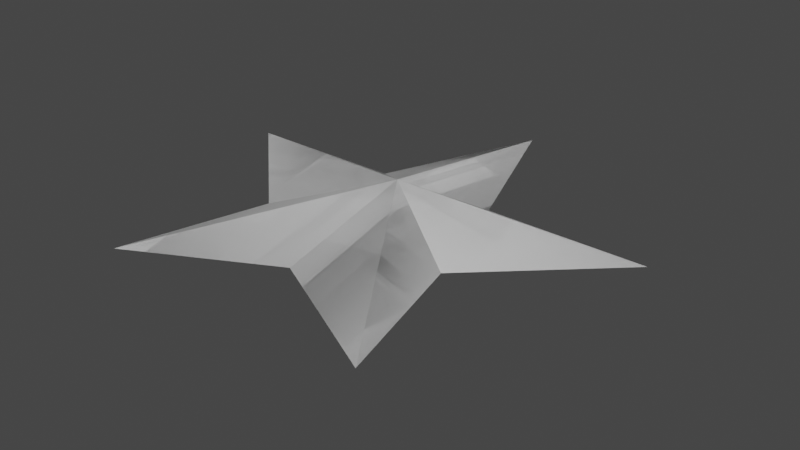 # Source: ShapesMeshes.blend  (saved by Blender 2.80.75; exported with 4.5.12 LTS)
import bpy
from mathutils import Matrix  # noqa: F401  (used for matrix-valued properties, if any)

bpy.ops.wm.read_factory_settings(use_empty=True)
scene = bpy.context.scene
scene.name = 'Scene'

# ---- collections
col_collection = bpy.data.collections.new('Collection'); scene.collection.children.link(col_collection)

# ---- materials (node trees are filled in below, after node groups)
mat_initialshadinggroup = bpy.data.materials.new('initialShadingGroup')
mat_initialshadinggroup.use_transparent_shadow = False

# ---- material node trees
mat_initialshadinggroup.use_nodes = True; mat_initialshadinggroup.node_tree.nodes.clear()
_N = mat_initialshadinggroup.node_tree.nodes; _L = mat_initialshadinggroup.node_tree.links
n0 = _N.new('ShaderNodeOutputMaterial'); n0.name = 'Material Output'; n0.location = (300, 300)
n1 = _N.new('ShaderNodeBsdfPrincipled'); n1.name = 'Principled BSDF'; n1.location = (10, 300)
n1.distribution = 'GGX'
n1.subsurface_method = 'BURLEY'
n1.inputs[3].default_value = 1.45
n1.inputs[27].default_value = (0.0, 0.0, 0.0, 1.0)
n1.inputs[28].default_value = 1.0
_L.new(n1.outputs[0], n0.inputs[0])
n0.is_active_output = True

# ---- world
world_world = bpy.data.worlds.new('World'); scene.world = world_world
world_world.use_nodes = True; world_world.node_tree.nodes.clear()
_N = world_world.node_tree.nodes; _L = world_world.node_tree.links
n0 = _N.new('ShaderNodeOutputWorld'); n0.name = 'World Output'; n0.location = (300, 300)
n1 = _N.new('ShaderNodeBackground'); n1.name = 'Background'; n1.location = (10, 300)
n1.inputs[0].default_value = (0.05088, 0.05088, 0.05088, 1.0)
_L.new(n1.outputs[0], n0.inputs[0])
n0.is_active_output = True
world_world.color = (0.05088, 0.05088, 0.05088)
world_world.use_sun_shadow = False
world_world.sun_shadow_jitter_overblur = 0.0

# ---- meshes
me_cube_002 = bpy.data.meshes.new('Cube.002')
me_cube_002.from_pydata([(-0.938, -0.938, -0.938), (-0.938, -0.938, 0.938), (-0.938, 0.938, -0.938), (-0.938, 0.938, 0.938), (0.938, -0.938, -0.938), (0.938, -0.938, 0.938), (0.938, 0.938, -0.938), (0.938, 0.938, 0.938), (-0.958, -0.958, 0.8382), (-0.958, 0.958, 0.8382), (0.958, 0.958, 0.8382), (0.958, -0.958, 0.8382), (-0.958, 0.8382, 0.958), (0.958, 0.8382, -0.958), (-0.958, 0.8382, -0.958), (0.958, 0.8382, 0.958), (1.0, 0.875, 0.875), (-1.0, 0.875, 0.875), (0.8382, 0.958, 0.958), (0.8382, -0.958, -0.958), (0.8382, 0.958, -0.958), (0.8382, -0.958, 0.958), (0.875, -1.0, 0.875), (0.875, 1.0, 0.875), (0.875, 0.875, 1.0), (0.875, 0.875, -1.0), (-0.8382, 0.958, -0.958), (-0.8382, -0.958, 0.958), (-0.8382, 0.958, 0.958), (-0.8382, -0.958, -0.958), (-1.0, -0.875, -0.875), (1.0, -0.875, -0.875), (-0.875, -1.0, -0.875), (-0.875, 1.0, -0.875), (-0.875, 1.0, 0.875), (-0.875, -1.0, 0.875), (-0.875, 0.875, -1.0), (-0.875, 0.875, 1.0), (-0.958, -0.8382, -0.958), (0.958, -0.8382, 0.958), (0.875, 1.0, -0.875), (0.875, -1.0, -0.875), (1.0, 0.875, -0.875), (-1.0, 0.875, -0.875), (-0.958, -0.8382, 0.958), (0.958, -0.8382, -0.958), (-0.958, -0.958, -0.8382), (0.958, -0.958, -0.8382), (0.958, 0.958, -0.8382), (-0.958, 0.958, -0.8382), (-1.0, -0.875, 0.875), (1.0, -0.875, 0.875), (0.875, -0.875, 1.0), (0.875, -0.875, -1.0), (-0.875, -0.875, -1.0), (-0.875, -0.875, 1.0)], [], [(17, 12, 3, 9), (23, 18, 7, 10), (51, 39, 5, 11), (35, 27, 1, 8), (53, 45, 4, 19), (55, 44, 1, 27), (6, 48, 42, 13), (4, 47, 41, 19), (31, 42, 16, 51), (44, 55, 37, 12), (45, 53, 25, 13), (15, 39, 51, 16), (2, 49, 33, 26), (20, 40, 48, 6), (11, 47, 31, 51), (23, 10, 48, 40), (17, 9, 49, 43), (17, 43, 30, 50), (45, 31, 47, 4), (22, 35, 32, 41), (52, 55, 27, 21), (28, 18, 23, 34), (16, 42, 48, 10), (55, 52, 24, 37), (20, 25, 36, 26), (29, 32, 46, 0), (10, 7, 15, 16), (20, 6, 13, 25), (28, 3, 12, 37), (44, 12, 17, 50), (28, 37, 24, 18), (7, 18, 24, 15), (11, 22, 41, 47), (11, 5, 21, 22), (39, 52, 21, 5), (32, 29, 19, 41), (54, 53, 19, 29), (23, 40, 33, 34), (2, 26, 36, 14), (9, 34, 33, 49), (9, 3, 28, 34), (38, 54, 29, 0), (21, 27, 35, 22), (33, 40, 20, 26), (42, 31, 45, 13), (46, 8, 50, 30), (14, 43, 49, 2), (30, 43, 14, 38), (8, 1, 44, 50), (36, 54, 38, 14), (24, 52, 39, 15), (35, 8, 46, 32), (0, 46, 30, 38), (25, 53, 54, 36)])
me_cube_002.polygons.foreach_set('use_smooth', [True] * 54)
_uv = me_cube_002.uv_layers.new(name='UVMap')
_uv.uv.foreach_set('vector', [0.6094, 0.2344, 0.625, 0.2344, 0.625, 0.25, 0.6094, 0.25, 0.6094, 0.4844, 0.625, 0.4844, 0.625, 0.5, 0.6094, 0.5, 0.6094, 0.7344, 0.625, 0.7344, 0.625, 0.75, 0.6094, 0.75, 0.6094, 0.9844, 0.625, 0.9844, 0.625, 1.0, 0.6094, 1.0, 0.3594, 0.7344, 0.375, 0.7344, 0.375, 0.75, 0.3594, 0.75, 0.8594, 0.7344, 0.875, 0.7344, 0.875, 0.75, 0.8594, 0.75, 0.375, 0.5, 0.3906, 0.5, 0.3906, 0.5156, 0.375, 0.5156, 0.375, 0.75, 0.3906, 0.75, 0.3906, 0.7656, 0.375, 0.7656, 0.3906, 0.7344, 0.3906, 0.5156, 0.6094, 0.5156, 0.6094, 0.7344, 0.875, 0.7344, 0.8594, 0.7344, 0.8594, 0.5156, 0.875, 0.5156, 0.375, 0.7344, 0.3594, 0.7344, 0.3594, 0.5156, 0.375, 0.5156, 0.625, 0.5156, 0.625, 0.7344, 0.6094, 0.7344, 0.6094, 0.5156, 0.375, 0.25, 0.3906, 0.25, 0.3906, 0.2656, 0.375, 0.2656, 0.375, 0.4844, 0.3906, 0.4844, 0.3906, 0.5, 0.375, 0.5, 0.6094, 0.75, 0.3906, 0.75, 0.3906, 0.7344, 0.6094, 0.7344, 0.6094, 0.4844, 0.6094, 0.5, 0.3906, 0.5, 0.3906, 0.4844, 0.6094, 0.2344, 0.6094, 0.25, 0.3906, 0.25, 0.3906, 0.2344, 0.6094, 0.2344, 0.3906, 0.2344, 0.3906, 0.01562, 0.6094, 0.01562, 0.375, 0.7344, 0.3906, 0.7344, 0.3906, 0.75, 0.375, 0.75, 0.6094, 0.7656, 0.6094, 0.9844, 0.3906, 0.9844, 0.3906, 0.7656, 0.6406, 0.7344, 0.8594, 0.7344, 0.8594, 0.75, 0.6406, 0.75, 0.625, 0.2656, 0.625, 0.4844, 0.6094, 0.4844, 0.6094, 0.2656, 0.6094, 0.5156, 0.3906, 0.5156, 0.3906, 0.5, 0.6094, 0.5, 0.8594, 0.7344, 0.6406, 0.7344, 0.6406, 0.5156, 0.8594, 0.5156, 0.3594, 0.5, 0.3594, 0.5156, 0.1406, 0.5156, 0.1406, 0.5, 0.375, 0.9844, 0.3906, 0.9844, 0.3906, 1.0, 0.375, 1.0, 0.6094, 0.5, 0.625, 0.5, 0.625, 0.5156, 0.6094, 0.5156, 0.3594, 0.5, 0.375, 0.5, 0.375, 0.5156, 0.3594, 0.5156, 0.8594, 0.5, 0.875, 0.5, 0.875, 0.5156, 0.8594, 0.5156, 0.625, 0.01562, 0.625, 0.2344, 0.6094, 0.2344, 0.6094, 0.01562, 0.8594, 0.5, 0.8594, 0.5156, 0.6406, 0.5156, 0.6406, 0.5, 0.625, 0.5, 0.6406, 0.5, 0.6406, 0.5156, 0.625, 0.5156, 0.6094, 0.75, 0.6094, 0.7656, 0.3906, 0.7656, 0.3906, 0.75, 0.6094, 0.75, 0.625, 0.75, 0.625, 0.7656, 0.6094, 0.7656, 0.625, 0.7344, 0.6406, 0.7344, 0.6406, 0.75, 0.625, 0.75, 0.3906, 0.9844, 0.375, 0.9844, 0.375, 0.7656, 0.3906, 0.7656, 0.1406, 0.7344, 0.3594, 0.7344, 0.3594, 0.75, 0.1406, 0.75, 0.6094, 0.4844, 0.3906, 0.4844, 0.3906, 0.2656, 0.6094, 0.2656, 0.125, 0.5, 0.1406, 0.5, 0.1406, 0.5156, 0.125, 0.5156, 0.6094, 0.25, 0.6094, 0.2656, 0.3906, 0.2656, 0.3906, 0.25, 0.6094, 0.25, 0.625, 0.25, 0.625, 0.2656, 0.6094, 0.2656, 0.125, 0.7344, 0.1406, 0.7344, 0.1406, 0.75, 0.125, 0.75, 0.625, 0.7656, 0.625, 0.9844, 0.6094, 0.9844, 0.6094, 0.7656, 0.3906, 0.2656, 0.3906, 0.4844, 0.375, 0.4844, 0.375, 0.2656, 0.3906, 0.5156, 0.3906, 0.7344, 0.375, 0.7344, 0.375, 0.5156, 0.3906, 0.0, 0.6094, 0.0, 0.6094, 0.01562, 0.3906, 0.01562, 0.375, 0.2344, 0.3906, 0.2344, 0.3906, 0.25, 0.375, 0.25, 0.3906, 0.01562, 0.3906, 0.2344, 0.375, 0.2344, 0.375, 0.01562, 0.6094, 0.0, 0.625, 0.0, 0.625, 0.01562, 0.6094, 0.01562, 0.1406, 0.5156, 0.1406, 0.7344, 0.125, 0.7344, 0.125, 0.5156, 0.6406, 0.5156, 0.6406, 0.7344, 0.625, 0.7344, 0.625, 0.5156, 0.6094, 0.9844, 0.6094, 1.0, 0.3906, 1.0, 0.3906, 0.9844, 0.375, 0.0, 0.3906, 0.0, 0.3906, 0.01562, 0.375, 0.01562, 0.3594, 0.5156, 0.3594, 0.7344, 0.1406, 0.7344, 0.1406, 0.5156])
me_cube_002.use_remesh_preserve_volume = False
me_cube_002.use_remesh_preserve_attributes = False
me_cube_002.use_mirror_vertex_groups = False
me_cube_002.update()
me_cube_003 = bpy.data.meshes.new('Cube.003')
me_cube_003.from_pydata([(-0.7841, -0.7553, -0.7841), (-0.7841, -0.7553, 0.7841), (-0.7778, 0.7778, -0.7778), (-0.7778, 0.7778, 0.7778), (0.7616, -0.7616, -0.7903), (0.7616, -0.7616, 0.7903), (0.7553, 0.7841, -0.7841), (0.7553, 0.7841, 0.7841), (-0.8597, -0.8355, 0.4232), (-0.8511, 0.8511, 0.4174), (0.8355, 0.8597, 0.4232), (0.844, -0.844, 0.4291), (-0.8511, 0.4174, 0.8511), (0.8355, 0.4232, -0.8597), (-0.8511, 0.4174, -0.8511), (0.8355, 0.4232, 0.8597), (0.9829, 0.469, 0.469), (-0.9829, 0.469, 0.469), (0.4342, 0.8464, 0.8464), (0.4401, -0.8308, -0.855), (0.4342, 0.8464, -0.8464), (0.4401, -0.8308, 0.855), (0.4847, -0.9743, 0.4631), (0.4847, 0.9743, 0.4631), (0.4847, 0.4631, 0.9743), (0.4847, 0.4631, -0.9743), (-0.4174, 0.8511, -0.8511), (-0.4232, -0.8355, 0.8597), (-0.4174, 0.8511, 0.8511), (-0.4232, -0.8355, -0.8597), (-0.9743, -0.4847, -0.4631), (0.9743, -0.4847, -0.4631), (-0.469, -0.9829, -0.469), (-0.469, 0.9829, -0.469), (-0.469, 0.9829, 0.469), (-0.469, -0.9829, 0.469), (-0.469, 0.469, -0.9829), (-0.469, 0.469, 0.9829), (-0.8464, -0.4342, -0.8464), (0.8308, -0.4401, 0.855), (0.4847, 0.9743, -0.4631), (0.4847, -0.9743, -0.4631), (0.9829, 0.469, -0.469), (-0.9829, 0.469, -0.469), (-0.8464, -0.4342, 0.8464), (0.8308, -0.4401, -0.855), (-0.8597, -0.8355, -0.4232), (0.844, -0.844, -0.4291), (0.8355, 0.8597, -0.4232), (-0.8511, 0.8511, -0.4174), (-0.9743, -0.4847, 0.4631), (0.9743, -0.4847, 0.4631), (0.4788, -0.4788, 0.9657), (0.4788, -0.4788, -0.9657), (-0.4631, -0.4847, -0.9743), (-0.4631, -0.4847, 0.9743), (-0.8223, -0.7994, 0.6689), (-0.8157, 0.8157, 0.6636), (0.7994, 0.8223, 0.6689), (0.8061, -0.8061, 0.6742), (0.9248, 0.4402, 0.7323), (-0.9248, 0.4402, 0.7323), (0.4565, -0.9182, 0.727), (0.4565, 0.9182, 0.727), (-0.4402, 0.9248, 0.7323), (-0.4402, -0.9248, 0.7323), (-0.9182, -0.4565, 0.727), (0.9182, -0.4565, 0.727), (-0.8157, 0.6636, 0.8157), (0.7994, 0.6689, -0.8223), (-0.9248, 0.7323, 0.4402), (-0.8157, 0.6636, -0.8157), (0.7994, 0.6689, 0.8223), (0.9248, 0.7323, 0.4402), (0.4565, 0.727, -0.9182), (0.4565, 0.727, 0.9182), (-0.9248, 0.7323, -0.4402), (0.9248, 0.7323, -0.4402), (-0.4402, 0.7323, 0.9248), (-0.4402, 0.7323, -0.9248), (0.8784, 0.6953, 0.6953), (-0.8784, 0.6953, 0.6953), (-0.6636, 0.8157, -0.8157), (-0.6689, -0.7994, 0.8223), (-0.7323, -0.9248, 0.4402), (-0.7323, 0.4402, -0.9248), (-0.7323, -0.9248, -0.4402), (-0.6636, 0.8157, 0.8157), (-0.6689, -0.7994, -0.8223), (-0.7323, 0.9248, 0.4402), (-0.7323, 0.4402, 0.9248), (-0.7323, 0.9248, -0.4402), (-0.727, -0.4565, -0.9182), (-0.727, -0.4565, 0.9182), (-0.6953, 0.8784, 0.6953), (-0.6953, -0.8784, 0.6953), (-0.6953, 0.6953, -0.8784), (-0.6953, 0.6953, 0.8784), (-0.8157, 0.8157, -0.6636), (0.7994, 0.8223, -0.6689), (0.8061, -0.8061, -0.6742), (-0.9248, 0.4402, -0.7323), (0.9248, 0.4402, -0.7323), (0.4565, -0.9182, -0.727), (0.4565, 0.9182, -0.727), (-0.4402, 0.9248, -0.7323), (-0.4402, -0.9248, -0.7323), (-0.8223, -0.7994, -0.6689), (0.9182, -0.4565, -0.727), (-0.9182, -0.4565, -0.727), (-0.8784, 0.6953, -0.6953), (0.8784, 0.6953, -0.6953), (-0.6953, -0.8784, -0.6953), (-0.6953, 0.8784, -0.6953)], [], [(81, 68, 3, 57), (63, 18, 7, 58), (67, 39, 5, 59), (95, 83, 1, 56), (53, 45, 4, 19), (93, 44, 1, 83), (111, 77, 42, 102), (100, 47, 41, 103), (31, 42, 16, 51), (93, 55, 37, 90), (45, 53, 25, 13), (60, 67, 51, 16), (113, 91, 33, 105), (104, 40, 48, 99), (11, 47, 31, 51), (23, 10, 48, 40), (70, 9, 49, 76), (17, 43, 30, 50), (108, 31, 47, 100), (22, 35, 32, 41), (52, 55, 27, 21), (64, 63, 23, 34), (73, 77, 48, 10), (55, 52, 24, 37), (74, 25, 36, 79), (112, 86, 46, 107), (80, 72, 15, 60), (74, 69, 13, 25), (97, 68, 12, 90), (66, 61, 17, 50), (78, 37, 24, 75), (72, 75, 24, 15), (11, 22, 41, 47), (59, 5, 21, 62), (39, 52, 21, 5), (106, 29, 19, 103), (54, 53, 19, 29), (23, 40, 33, 34), (96, 79, 36, 85), (89, 34, 33, 91), (94, 87, 28, 64), (92, 54, 29, 88), (62, 65, 35, 22), (105, 104, 20, 26), (102, 108, 45, 13), (46, 8, 50, 30), (110, 76, 49, 98), (109, 101, 14, 38), (56, 1, 44, 66), (85, 92, 38, 14), (24, 52, 39, 15), (84, 8, 46, 86), (107, 46, 30, 109), (25, 53, 54, 36), (8, 56, 66, 50), (21, 27, 65, 62), (89, 94, 64, 34), (11, 59, 62, 22), (44, 12, 61, 66), (73, 80, 60, 16), (28, 18, 63, 64), (15, 39, 67, 60), (84, 95, 56, 8), (51, 67, 59, 11), (23, 63, 58, 10), (70, 81, 57, 9), (17, 61, 81, 70), (10, 58, 80, 73), (101, 43, 76, 110), (82, 26, 79, 96), (7, 18, 75, 72), (28, 78, 75, 18), (87, 3, 68, 97), (20, 6, 69, 74), (58, 7, 72, 80), (20, 74, 79, 26), (16, 42, 77, 73), (17, 70, 76, 43), (99, 48, 77, 111), (61, 12, 68, 81), (28, 87, 97, 78), (2, 82, 96, 71), (35, 65, 95, 84), (9, 57, 94, 89), (35, 84, 86, 32), (36, 54, 92, 85), (38, 92, 88, 0), (57, 3, 87, 94), (9, 89, 91, 49), (71, 96, 85, 14), (78, 97, 90, 37), (106, 32, 86, 112), (98, 49, 91, 113), (44, 93, 90, 12), (55, 93, 83, 27), (65, 27, 83, 95), (2, 98, 113, 82), (29, 106, 112, 88), (6, 99, 111, 69), (14, 101, 110, 71), (0, 107, 109, 38), (30, 43, 101, 109), (71, 110, 98, 2), (42, 31, 108, 102), (33, 40, 104, 105), (32, 106, 103, 41), (88, 112, 107, 0), (45, 108, 100, 4), (20, 104, 99, 6), (82, 113, 105, 26), (4, 100, 103, 19), (69, 111, 102, 13)])
me_cube_003.polygons.foreach_set('use_smooth', [True] * 112)
_uv = me_cube_003.uv_layers.new(name='UVMap')
_uv.uv.foreach_set('vector', [0.6172, 0.2422, 0.625, 0.2422, 0.625, 0.25, 0.6172, 0.25, 0.6172, 0.4844, 0.625, 0.4844, 0.625, 0.5, 0.6172, 0.5, 0.6172, 0.7344, 0.625, 0.7344, 0.625, 0.75, 0.6172, 0.75, 0.6172, 0.9922, 0.625, 0.9922, 0.625, 1.0, 0.6172, 1.0, 0.3594, 0.7344, 0.375, 0.7344, 0.375, 0.75, 0.3594, 0.75, 0.8672, 0.7344, 0.875, 0.7344, 0.875, 0.75, 0.8672, 0.75, 0.3828, 0.5078, 0.3906, 0.5078, 0.3906, 0.5156, 0.3828, 0.5156, 0.3828, 0.75, 0.3906, 0.75, 0.3906, 0.7656, 0.3828, 0.7656, 0.3906, 0.7344, 0.3906, 0.5156, 0.6094, 0.5156, 0.6094, 0.7344, 0.8672, 0.7344, 0.8594, 0.7344, 0.8594, 0.5156, 0.8672, 0.5156, 0.375, 0.7344, 0.3594, 0.7344, 0.3594, 0.5156, 0.375, 0.5156, 0.6172, 0.5156, 0.6172, 0.7344, 0.6094, 0.7344, 0.6094, 0.5156, 0.3828, 0.2578, 0.3906, 0.2578, 0.3906, 0.2656, 0.3828, 0.2656, 0.3828, 0.4844, 0.3906, 0.4844, 0.3906, 0.5, 0.3828, 0.5, 0.6094, 0.75, 0.3906, 0.75, 0.3906, 0.7344, 0.6094, 0.7344, 0.6094, 0.4844, 0.6094, 0.5, 0.3906, 0.5, 0.3906, 0.4844, 0.6094, 0.2422, 0.6094, 0.25, 0.3906, 0.25, 0.3906, 0.2422, 0.6094, 0.2344, 0.3906, 0.2344, 0.3906, 0.01562, 0.6094, 0.01562, 0.3828, 0.7344, 0.3906, 0.7344, 0.3906, 0.75, 0.3828, 0.75, 0.6094, 0.7656, 0.6094, 0.9844, 0.3906, 0.9844, 0.3906, 0.7656, 0.6406, 0.7344, 0.8594, 0.7344, 0.8594, 0.75, 0.6406, 0.75, 0.6172, 0.2656, 0.6172, 0.4844, 0.6094, 0.4844, 0.6094, 0.2656, 0.6094, 0.5078, 0.3906, 0.5078, 0.3906, 0.5, 0.6094, 0.5, 0.8594, 0.7344, 0.6406, 0.7344, 0.6406, 0.5156, 0.8594, 0.5156, 0.3594, 0.5078, 0.3594, 0.5156, 0.1406, 0.5156, 0.1406, 0.5078, 0.3828, 0.9922, 0.3906, 0.9922, 0.3906, 1.0, 0.3828, 1.0, 0.6172, 0.5078, 0.625, 0.5078, 0.625, 0.5156, 0.6172, 0.5156, 0.3594, 0.5078, 0.375, 0.5078, 0.375, 0.5156, 0.3594, 0.5156, 0.8672, 0.5078, 0.875, 0.5078, 0.875, 0.5156, 0.8672, 0.5156, 0.6172, 0.01562, 0.6172, 0.2344, 0.6094, 0.2344, 0.6094, 0.01562, 0.8594, 0.5078, 0.8594, 0.5156, 0.6406, 0.5156, 0.6406, 0.5078, 0.625, 0.5078, 0.6406, 0.5078, 0.6406, 0.5156, 0.625, 0.5156, 0.6094, 0.75, 0.6094, 0.7656, 0.3906, 0.7656, 0.3906, 0.75, 0.6172, 0.75, 0.625, 0.75, 0.625, 0.7656, 0.6172, 0.7656, 0.625, 0.7344, 0.6406, 0.7344, 0.6406, 0.75, 0.625, 0.75, 0.3828, 0.9844, 0.375, 0.9844, 0.375, 0.7656, 0.3828, 0.7656, 0.1406, 0.7344, 0.3594, 0.7344, 0.3594, 0.75, 0.1406, 0.75, 0.6094, 0.4844, 0.3906, 0.4844, 0.3906, 0.2656, 0.6094, 0.2656, 0.1328, 0.5078, 0.1406, 0.5078, 0.1406, 0.5156, 0.1328, 0.5156, 0.6094, 0.2578, 0.6094, 0.2656, 0.3906, 0.2656, 0.3906, 0.2578, 0.6172, 0.2578, 0.625, 0.2578, 0.625, 0.2656, 0.6172, 0.2656, 0.1328, 0.7344, 0.1406, 0.7344, 0.1406, 0.75, 0.1328, 0.75, 0.6172, 0.7656, 0.6172, 0.9844, 0.6094, 0.9844, 0.6094, 0.7656, 0.3828, 0.2656, 0.3828, 0.4844, 0.375, 0.4844, 0.375, 0.2656, 0.3828, 0.5156, 0.3828, 0.7344, 0.375, 0.7344, 0.375, 0.5156, 0.3906, 0.0, 0.6094, 0.0, 0.6094, 0.01562, 0.3906, 0.01562, 0.3828, 0.2422, 0.3906, 0.2422, 0.3906, 0.25, 0.3828, 0.25, 0.3828, 0.01562, 0.3828, 0.2344, 0.375, 0.2344, 0.375, 0.01562, 0.6172, 0.0, 0.625, 0.0, 0.625, 0.01562, 0.6172, 0.01562, 0.1328, 0.5156, 0.1328, 0.7344, 0.125, 0.7344, 0.125, 0.5156, 0.6406, 0.5156, 0.6406, 0.7344, 0.625, 0.7344, 0.625, 0.5156, 0.6094, 0.9922, 0.6094, 1.0, 0.3906, 1.0, 0.3906, 0.9922, 0.3828, 0.0, 0.3906, 0.0, 0.3906, 0.01562, 0.3828, 0.01562, 0.3594, 0.5156, 0.3594, 0.7344, 0.1406, 0.7344, 0.1406, 0.5156, 0.6094, 0.0, 0.6172, 0.0, 0.6172, 0.01562, 0.6094, 0.01562, 0.625, 0.7656, 0.625, 0.9844, 0.6172, 0.9844, 0.6172, 0.7656, 0.6094, 0.2578, 0.6172, 0.2578, 0.6172, 0.2656, 0.6094, 0.2656, 0.6094, 0.75, 0.6172, 0.75, 0.6172, 0.7656, 0.6094, 0.7656, 0.625, 0.01562, 0.625, 0.2344, 0.6172, 0.2344, 0.6172, 0.01562, 0.6094, 0.5078, 0.6172, 0.5078, 0.6172, 0.5156, 0.6094, 0.5156, 0.625, 0.2656, 0.625, 0.4844, 0.6172, 0.4844, 0.6172, 0.2656, 0.625, 0.5156, 0.625, 0.7344, 0.6172, 0.7344, 0.6172, 0.5156, 0.6094, 0.9922, 0.6172, 0.9922, 0.6172, 1.0, 0.6094, 1.0, 0.6094, 0.7344, 0.6172, 0.7344, 0.6172, 0.75, 0.6094, 0.75, 0.6094, 0.4844, 0.6172, 0.4844, 0.6172, 0.5, 0.6094, 0.5, 0.6094, 0.2422, 0.6172, 0.2422, 0.6172, 0.25, 0.6094, 0.25, 0.6094, 0.2344, 0.6172, 0.2344, 0.6172, 0.2422, 0.6094, 0.2422, 0.6094, 0.5, 0.6172, 0.5, 0.6172, 0.5078, 0.6094, 0.5078, 0.3828, 0.2344, 0.3906, 0.2344, 0.3906, 0.2422, 0.3828, 0.2422, 0.1328, 0.5, 0.1406, 0.5, 0.1406, 0.5078, 0.1328, 0.5078, 0.625, 0.5, 0.6406, 0.5, 0.6406, 0.5078, 0.625, 0.5078, 0.8594, 0.5, 0.8594, 0.5078, 0.6406, 0.5078, 0.6406, 0.5, 0.8672, 0.5, 0.875, 0.5, 0.875, 0.5078, 0.8672, 0.5078, 0.3594, 0.5, 0.375, 0.5, 0.375, 0.5078, 0.3594, 0.5078, 0.6172, 0.5, 0.625, 0.5, 0.625, 0.5078, 0.6172, 0.5078, 0.3594, 0.5, 0.3594, 0.5078, 0.1406, 0.5078, 0.1406, 0.5, 0.6094, 0.5156, 0.3906, 0.5156, 0.3906, 0.5078, 0.6094, 0.5078, 0.6094, 0.2344, 0.6094, 0.2422, 0.3906, 0.2422, 0.3906, 0.2344, 0.3828, 0.5, 0.3906, 0.5, 0.3906, 0.5078, 0.3828, 0.5078, 0.6172, 0.2344, 0.625, 0.2344, 0.625, 0.2422, 0.6172, 0.2422, 0.8594, 0.5, 0.8672, 0.5, 0.8672, 0.5078, 0.8594, 0.5078, 0.125, 0.5, 0.1328, 0.5, 0.1328, 0.5078, 0.125, 0.5078, 0.6094, 0.9844, 0.6172, 0.9844, 0.6172, 0.9922, 0.6094, 0.9922, 0.6094, 0.25, 0.6172, 0.25, 0.6172, 0.2578, 0.6094, 0.2578, 0.6094, 0.9844, 0.6094, 0.9922, 0.3906, 0.9922, 0.3906, 0.9844, 0.1406, 0.5156, 0.1406, 0.7344, 0.1328, 0.7344, 0.1328, 0.5156, 0.125, 0.7344, 0.1328, 0.7344, 0.1328, 0.75, 0.125, 0.75, 0.6172, 0.25, 0.625, 0.25, 0.625, 0.2578, 0.6172, 0.2578, 0.6094, 0.25, 0.6094, 0.2578, 0.3906, 0.2578, 0.3906, 0.25, 0.125, 0.5078, 0.1328, 0.5078, 0.1328, 0.5156, 0.125, 0.5156, 0.8594, 0.5078, 0.8672, 0.5078, 0.8672, 0.5156, 0.8594, 0.5156, 0.3828, 0.9844, 0.3906, 0.9844, 0.3906, 0.9922, 0.3828, 0.9922, 0.3828, 0.25, 0.3906, 0.25, 0.3906, 0.2578, 0.3828, 0.2578, 0.875, 0.7344, 0.8672, 0.7344, 0.8672, 0.5156, 0.875, 0.5156, 0.8594, 0.7344, 0.8672, 0.7344, 0.8672, 0.75, 0.8594, 0.75, 0.6172, 0.9844, 0.625, 0.9844, 0.625, 0.9922, 0.6172, 0.9922, 0.375, 0.25, 0.3828, 0.25, 0.3828, 0.2578, 0.375, 0.2578, 0.375, 0.9844, 0.3828, 0.9844, 0.3828, 0.9922, 0.375, 0.9922, 0.375, 0.5, 0.3828, 0.5, 0.3828, 0.5078, 0.375, 0.5078, 0.375, 0.2344, 0.3828, 0.2344, 0.3828, 0.2422, 0.375, 0.2422, 0.375, 0.0, 0.3828, 0.0, 0.3828, 0.01562, 0.375, 0.01562, 0.3906, 0.01562, 0.3906, 0.2344, 0.3828, 0.2344, 0.3828, 0.01562, 0.375, 0.2422, 0.3828, 0.2422, 0.3828, 0.25, 0.375, 0.25, 0.3906, 0.5156, 0.3906, 0.7344, 0.3828, 0.7344, 0.3828, 0.5156, 0.3906, 0.2656, 0.3906, 0.4844, 0.3828, 0.4844, 0.3828, 0.2656, 0.3906, 0.9844, 0.3828, 0.9844, 0.3828, 0.7656, 0.3906, 0.7656, 0.375, 0.9922, 0.3828, 0.9922, 0.3828, 1.0, 0.375, 1.0, 0.375, 0.7344, 0.3828, 0.7344, 0.3828, 0.75, 0.375, 0.75, 0.375, 0.4844, 0.3828, 0.4844, 0.3828, 0.5, 0.375, 0.5, 0.375, 0.2578, 0.3828, 0.2578, 0.3828, 0.2656, 0.375, 0.2656, 0.375, 0.75, 0.3828, 0.75, 0.3828, 0.7656, 0.375, 0.7656, 0.375, 0.5078, 0.3828, 0.5078, 0.3828, 0.5156, 0.375, 0.5156])
me_cube_003.use_remesh_preserve_volume = False
me_cube_003.use_remesh_preserve_attributes = False
me_cube_003.use_mirror_vertex_groups = False
me_cube_003.update()
me_cube_006 = bpy.data.meshes.new('Cube.006')
me_cube_006.from_pydata([(-0.8481, -0.8481, -0.8484), (-0.8479, -0.848, 0.8479), (-0.8481, 0.8481, -0.8484), (-0.8479, 0.848, 0.8479), (0.8501, -0.8488, -0.849), (0.85, -0.8486, 0.8486), (0.8501, 0.8488, -0.849), (0.85, 0.8486, 0.8486), (-0.3252, 0.9398, -0.9399), (-0.3252, -0.9396, 0.9396), (-0.3252, 0.9396, 0.9396), (-0.3252, -0.9398, -0.9399), (-0.7357, 0.8951, -0.8952), (-0.7356, -0.8948, 0.8948), (-0.7356, 0.8948, 0.8948), (-0.7357, -0.8951, -0.8952), (-0.8305, 0.8567, -0.857), (-0.8304, -0.8566, 0.8566), (-0.8304, 0.8566, 0.8566), (-0.8305, -0.8567, -0.857), (-0.9396, -0.3259, -0.9398), (0.9411, -0.3259, 0.9401), (-0.9395, -0.3259, 0.9395), (0.9413, -0.3259, -0.9405), (-0.3278, -0.3284, -1.035), (-0.3278, -0.3284, 1.035), (-0.7587, -0.3272, -1.008), (-0.7586, -0.3272, 1.007), (-0.9046, -0.3262, -0.9661), (-0.9044, -0.3262, 0.9658), (-0.895, -0.7358, -0.8952), (0.8967, -0.7361, 0.8957), (-0.3266, -0.7588, -1.008), (-0.3266, -0.7587, 1.007), (-0.7453, -0.7454, -0.963), (-0.7452, -0.7453, 0.9627), (-0.867, -0.737, -0.917), (-0.8667, -0.7369, 0.9166), (-0.8948, -0.7357, 0.8948), (0.8969, -0.7362, -0.8961), (-0.8567, -0.8305, -0.857), (0.8585, -0.8311, 0.8573), (-0.3255, -0.9047, -0.9662), (-0.3255, -0.9045, 0.9659), (-0.737, -0.867, -0.917), (-0.7369, -0.8668, 0.9167), (-0.8353, -0.8354, -0.8727), (-0.8352, -0.8352, 0.8723), (-0.8565, -0.8304, 0.8565), (0.8587, -0.8312, -0.8577), (-0.9395, -0.9395, 0.325), (-0.9395, 0.9395, 0.325), (0.9412, 0.9402, 0.325), (0.9412, -0.9402, 0.325), (-0.3278, 1.035, 0.3275), (-0.3278, -1.035, 0.3275), (-0.7586, 1.007, 0.3264), (-0.7586, -1.007, 0.3264), (-0.9045, 0.9659, 0.3253), (-0.9045, -0.9659, 0.3253), (-1.035, -0.3284, 0.3275), (1.035, -0.3284, 0.3276), (-1.007, -0.7587, 0.3264), (1.008, -0.759, 0.3264), (-0.9659, -0.9045, 0.3253), (0.9671, -0.9052, 0.3254), (-0.8948, -0.8949, 0.7355), (-0.8948, 0.8949, 0.7355), (0.8968, 0.8958, 0.7359), (0.8968, -0.8958, 0.7359), (-0.3266, 1.008, 0.7585), (-0.3266, -1.008, 0.7585), (-0.7452, 0.9628, 0.7451), (-0.7452, -0.9628, 0.7451), (-0.8668, 0.9167, 0.7368), (-0.8668, -0.9167, 0.7368), (-1.007, -0.3272, 0.7585), (1.008, -0.3273, 0.7587), (-0.9627, -0.7453, 0.7451), (0.9639, -0.7457, 0.7455), (-0.9167, -0.8668, 0.7367), (0.9183, -0.8678, 0.7372), (-0.8565, -0.8566, 0.8304), (-0.8565, 0.8566, 0.8304), (0.8585, 0.8573, 0.831), (0.8585, -0.8573, 0.831), (-0.3255, 0.9659, 0.9045), (-0.3255, -0.9659, 0.9045), (-0.7369, 0.9167, 0.8668), (-0.7369, -0.9167, 0.8668), (-0.8352, 0.8723, 0.8352), (-0.8352, -0.8723, 0.8352), (-0.9658, -0.3262, 0.9044), (0.9671, -0.3262, 0.9051), (-0.9166, -0.7369, 0.8667), (0.9182, -0.7374, 0.8677), (-0.8723, -0.8352, 0.8352), (0.874, -0.836, 0.8359), (-0.9395, 0.9395, -0.3275), (0.9412, 0.9402, -0.3275), (0.9412, -0.9402, -0.3275), (-0.9395, -0.9395, -0.3275), (-0.3278, 1.035, -0.3301), (-0.3278, -1.035, -0.3301), (-0.7586, 1.007, -0.3289), (-0.7586, -1.007, -0.3289), (-0.9044, 0.9658, -0.3278), (-0.9044, -0.9658, -0.3278), (1.035, -0.3284, -0.3301), (-1.035, -0.3284, -0.3301), (-1.007, -0.7587, -0.3289), (1.008, -0.759, -0.3289), (-0.9658, -0.9044, -0.3278), (0.9671, -0.9052, -0.3279), (-0.8947, 0.8947, -0.737), (0.8966, 0.8956, -0.7374), (0.8966, -0.8956, -0.7374), (-0.3266, 1.007, -0.7602), (-0.3266, -1.007, -0.7602), (-0.7452, 0.9626, -0.7467), (-0.7452, -0.9626, -0.7467), (-0.8667, 0.9165, -0.7383), (-0.8667, -0.9165, -0.7383), (1.008, -0.3273, -0.7604), (-1.007, -0.3272, -0.7602), (-0.9625, -0.7453, -0.7467), (0.9638, -0.7457, -0.7471), (-0.9165, -0.8667, -0.7383), (0.9181, -0.8676, -0.7387), (-0.8947, -0.8947, -0.737), (-0.8566, 0.8566, -0.831), (0.8586, 0.8574, -0.8317), (0.8586, -0.8574, -0.8317), (-0.3255, 0.9659, -0.9052), (-0.3255, -0.9659, -0.9052), (-0.7369, 0.9167, -0.8675), (-0.7369, -0.9167, -0.8675), (-0.8352, 0.8724, -0.8358), (-0.8352, -0.8724, -0.8358), (0.967, -0.3262, -0.9059), (-0.9658, -0.3262, -0.9052), (-0.9167, -0.737, -0.8675), (0.9182, -0.7374, -0.8685), (-0.8724, -0.8353, -0.8358), (0.8741, -0.8361, -0.8366), (-0.8566, -0.8566, -0.831), (-0.9395, 0.3259, 0.9395), (0.9413, 0.3259, -0.9405), (-0.9396, 0.3259, -0.9398), (0.9411, 0.3259, 0.9401), (-0.3278, 0.3284, -1.035), (-0.3278, 0.3284, 1.035), (-0.7587, 0.3272, -1.008), (-0.7586, 0.3272, 1.007), (-0.9046, 0.3262, -0.9661), (-0.9044, 0.3262, 0.9658), (1.035, 0.3284, 0.3276), (-1.035, 0.3284, 0.3275), (1.008, 0.3273, 0.7587), (-1.007, 0.3272, 0.7585), (0.9671, 0.3262, 0.9051), (-0.9658, 0.3262, 0.9044), (-1.035, 0.3284, -0.3301), (1.035, 0.3284, -0.3301), (1.008, 0.3273, -0.7604), (-1.007, 0.3272, -0.7602), (-0.9658, 0.3262, -0.9052), (0.967, 0.3262, -0.9059), (-0.8948, 0.7357, 0.8948), (0.8969, 0.7362, -0.8961), (-1.007, 0.7587, 0.3264), (-0.9627, 0.7453, 0.7451), (-0.9166, 0.7369, 0.8667), (-1.007, 0.7587, -0.3289), (-0.9625, 0.7453, -0.7467), (-0.9167, 0.737, -0.8675), (-0.895, 0.7358, -0.8952), (0.8967, 0.7361, 0.8957), (-0.3266, 0.7588, -1.008), (-0.3266, 0.7587, 1.007), (-0.7453, 0.7454, -0.963), (-0.7452, 0.7453, 0.9627), (-0.867, 0.737, -0.917), (-0.8667, 0.7369, 0.9166), (1.008, 0.759, 0.3264), (0.9639, 0.7457, 0.7455), (0.9182, 0.7374, 0.8677), (1.008, 0.759, -0.3289), (0.9638, 0.7457, -0.7471), (0.9183, 0.7374, -0.8685), (-0.8565, 0.8304, 0.8565), (0.8587, 0.8312, -0.8577), (-0.9659, 0.9045, 0.3253), (-0.9167, 0.8668, 0.7367), (-0.8723, 0.8352, 0.8352), (-0.9658, 0.9044, -0.3278), (-0.9165, 0.8667, -0.7383), (-0.8724, 0.8353, -0.8358), (-0.8567, 0.8305, -0.857), (0.8585, 0.8311, 0.8573), (-0.3255, 0.9047, -0.9662), (-0.3255, 0.9045, 0.9659), (-0.737, 0.867, -0.917), (-0.7369, 0.8668, 0.9167), (-0.8353, 0.8354, -0.8727), (-0.8352, 0.8352, 0.8723), (0.9671, 0.9052, 0.3254), (0.9183, 0.8678, 0.7372), (0.874, 0.836, 0.8359), (0.9671, 0.9052, -0.3279), (0.9181, 0.8676, -0.7387), (0.8741, 0.8361, -0.8366), (0.3282, 0.9396, 0.9396), (0.3282, -0.9398, -0.94), (0.3282, 0.9398, -0.94), (0.3282, -0.9396, 0.9396), (0.3307, -0.3284, 1.035), (0.3308, -0.3284, -1.035), (0.3296, -0.7587, 1.008), (0.3296, -0.7588, -1.008), (0.3285, -0.9045, 0.9659), (0.3285, -0.9047, -0.9662), (0.3308, -1.035, 0.3275), (0.3308, 1.035, 0.3275), (0.3296, -1.008, 0.7585), (0.3296, 1.008, 0.7585), (0.3285, -0.966, 0.9045), (0.3285, 0.966, 0.9045), (0.3307, -1.035, -0.3301), (0.3307, 1.035, -0.3301), (0.3296, 1.007, -0.7602), (0.3296, -1.007, -0.7602), (0.3285, -0.9659, -0.9053), (0.3285, 0.9659, -0.9053), (0.3307, 0.3284, 1.035), (0.3308, 0.3284, -1.035), (0.3296, 0.7588, -1.008), (0.3296, 0.7587, 1.008), (0.3285, 0.9045, 0.9659), (0.3285, 0.9047, -0.9662), (0.7397, 0.8948, 0.8948), (0.7398, -0.8951, -0.8953), (0.7629, -0.3272, 1.007), (0.7494, -0.7454, 0.9627), (0.741, -0.8669, 0.9166), (0.7629, 1.007, 0.3264), (0.7494, 0.9627, 0.7452), (0.741, 0.9167, 0.8668), (0.7629, 1.007, -0.3289), (0.7494, 0.9626, -0.7468), (0.7411, 0.9167, -0.8676), (0.7629, 0.3272, 1.007), (0.7494, 0.7454, 0.9627), (0.741, 0.8669, 0.9166), (0.7398, 0.8951, -0.8953), (0.7397, -0.8948, 0.8948), (0.7629, -0.3272, -1.007), (0.7495, -0.7455, -0.9629), (0.7411, -0.8671, -0.917), (0.7629, -1.007, 0.3264), (0.7494, -0.9627, 0.7452), (0.741, -0.9167, 0.8668), (0.7629, -1.007, -0.3289), (0.7494, -0.9626, -0.7468), (0.7411, -0.9167, -0.8676), (0.7629, 0.3272, -1.007), (0.7495, 0.7455, -0.9629), (0.7411, 0.8671, -0.917), (0.8332, 0.8569, 0.8569), (0.8333, -0.8571, -0.8573), (0.9075, -0.3262, 0.9657), (0.8698, -0.7372, 0.9169), (0.838, -0.8356, 0.8726), (0.9076, 0.9658, 0.3253), (0.8699, 0.917, 0.7371), (0.838, 0.8726, 0.8356), (0.9075, 0.9658, -0.3279), (0.8697, 0.9168, -0.7386), (0.838, 0.8727, -0.8362), (0.9075, 0.3262, 0.9657), (0.8698, 0.7372, 0.9169), (0.838, 0.8356, 0.8726), (0.8333, 0.8571, -0.8573), (0.8332, -0.8569, 0.8569), (0.9077, -0.3262, -0.966), (0.87, -0.7373, -0.9172), (0.8381, -0.8358, -0.873), (0.9076, -0.9658, 0.3253), (0.8699, -0.917, 0.7371), (0.838, -0.8726, 0.8356), (0.9075, -0.9658, -0.3279), (0.8697, -0.9168, -0.7386), (0.838, -0.8727, -0.8362), (0.9077, 0.3262, -0.966), (0.87, 0.7373, -0.9172), (0.8381, 0.8358, -0.873)], [], [(194, 190, 3, 83), (275, 268, 7, 84), (97, 41, 5, 85), (91, 17, 1, 82), (286, 49, 4, 269), (47, 48, 1, 17), (23, 284, 293, 147), (92, 22, 146, 161), (151, 25, 216, 234), (149, 21, 93, 160), (162, 109, 60, 157), (195, 192, 51, 98), (276, 273, 52, 99), (65, 53, 100, 113), (59, 50, 101, 107), (22, 29, 155, 146), (226, 215, 9, 87), (133, 233, 214, 8), (10, 212, 227, 86), (44, 42, 11, 15), (88, 14, 10, 86), (229, 102, 54, 223), (220, 43, 9, 215), (90, 18, 14, 88), (46, 44, 15, 19), (58, 56, 104, 106), (152, 26, 28, 154), (43, 45, 13, 9), (87, 9, 13, 89), (279, 270, 21, 149), (20, 140, 166, 148), (51, 58, 106, 98), (40, 46, 19, 0), (83, 3, 18, 90), (155, 29, 27, 153), (57, 59, 107, 105), (45, 47, 17, 13), (89, 13, 17, 91), (153, 27, 25, 151), (150, 24, 26, 152), (61, 108, 163, 156), (94, 38, 22, 92), (96, 48, 38, 94), (27, 29, 37, 35), (20, 28, 36, 30), (25, 27, 35, 33), (28, 26, 34, 36), (26, 24, 32, 34), (25, 33, 218, 216), (29, 22, 38, 37), (284, 23, 39, 285), (93, 21, 31, 95), (82, 1, 48, 96), (35, 37, 47, 45), (30, 36, 46, 40), (33, 35, 45, 43), (36, 34, 44, 46), (34, 32, 42, 44), (219, 221, 42, 32), (218, 33, 43, 220), (63, 65, 113, 111), (37, 38, 48, 47), (285, 39, 49, 286), (95, 31, 41, 97), (101, 50, 64, 112), (63, 111, 108, 61), (112, 64, 62, 110), (55, 57, 105, 103), (235, 217, 24, 150), (104, 56, 54, 102), (221, 213, 11, 42), (62, 60, 109, 110), (63, 79, 81, 65), (50, 66, 80, 64), (61, 77, 79, 63), (64, 80, 78, 62), (158, 77, 61, 156), (62, 78, 76, 60), (57, 73, 75, 59), (51, 67, 74, 58), (55, 71, 73, 57), (58, 74, 72, 56), (56, 72, 70, 54), (224, 71, 55, 222), (76, 159, 157, 60), (59, 75, 66, 50), (65, 81, 69, 53), (273, 274, 68, 52), (192, 193, 67, 51), (79, 95, 97, 81), (66, 82, 96, 80), (77, 93, 95, 79), (80, 96, 94, 78), (78, 94, 92, 76), (73, 89, 91, 75), (67, 83, 90, 74), (71, 87, 89, 73), (74, 90, 88, 72), (72, 88, 86, 70), (86, 227, 225, 70), (224, 226, 87, 71), (160, 93, 77, 158), (76, 92, 161, 159), (75, 91, 82, 66), (81, 97, 85, 69), (274, 275, 84, 68), (193, 194, 83, 67), (126, 111, 113, 128), (129, 101, 112, 127), (123, 108, 111, 126), (127, 112, 110, 125), (125, 110, 109, 124), (120, 105, 107, 122), (114, 98, 106, 121), (118, 103, 105, 120), (121, 106, 104, 119), (119, 104, 102, 117), (228, 103, 118, 231), (122, 107, 101, 129), (128, 113, 100, 116), (277, 276, 99, 115), (196, 195, 98, 114), (109, 162, 165, 124), (140, 124, 165, 166), (197, 196, 114, 130), (278, 277, 115, 131), (144, 128, 116, 132), (138, 122, 129, 145), (232, 231, 118, 134), (117, 230, 233, 133), (135, 119, 117, 133), (137, 121, 119, 135), (134, 118, 120, 136), (130, 114, 121, 137), (136, 120, 122, 138), (141, 125, 124, 140), (143, 127, 125, 141), (139, 123, 126, 142), (145, 129, 127, 143), (142, 126, 128, 144), (39, 142, 144, 49), (0, 145, 143, 40), (23, 139, 142, 39), (40, 143, 141, 30), (30, 141, 140, 20), (15, 136, 138, 19), (2, 130, 137, 16), (11, 134, 136, 15), (16, 137, 135, 12), (228, 222, 55, 103), (12, 135, 133, 8), (213, 232, 134, 11), (19, 138, 145, 0), (49, 144, 132, 4), (282, 278, 131, 6), (198, 197, 130, 2), (154, 28, 20, 148), (169, 189, 167, 147), (167, 139, 23, 147), (164, 123, 139, 167), (189, 188, 164, 167), (188, 187, 163, 164), (163, 108, 123, 164), (185, 186, 160, 158), (184, 185, 158, 156), (163, 187, 184, 156), (181, 183, 155, 153), (176, 182, 154, 148), (179, 181, 153, 151), (182, 180, 152, 154), (180, 178, 150, 152), (179, 151, 234, 237), (183, 168, 146, 155), (294, 169, 147, 293), (186, 177, 149, 160), (208, 199, 177, 186), (295, 191, 169, 294), (205, 190, 168, 183), (209, 206, 184, 187), (238, 201, 179, 237), (239, 236, 178, 200), (202, 200, 178, 180), (204, 202, 180, 182), (201, 203, 181, 179), (198, 204, 182, 176), (203, 205, 183, 181), (206, 207, 185, 184), (207, 208, 186, 185), (210, 209, 187, 188), (211, 210, 188, 189), (191, 211, 189, 169), (148, 166, 175, 176), (166, 165, 174, 175), (165, 162, 173, 174), (159, 161, 172, 171), (157, 159, 171, 170), (173, 162, 157, 170), (161, 146, 168, 172), (6, 131, 211, 191), (131, 115, 210, 211), (115, 99, 209, 210), (68, 84, 208, 207), (52, 68, 207, 206), (14, 18, 205, 203), (2, 16, 204, 198), (10, 14, 203, 201), (16, 12, 202, 204), (12, 8, 200, 202), (214, 239, 200, 8), (212, 10, 201, 238), (52, 206, 209, 99), (18, 3, 190, 205), (282, 6, 191, 295), (84, 7, 199, 208), (176, 175, 197, 198), (175, 174, 196, 197), (174, 173, 195, 196), (171, 172, 194, 193), (170, 171, 193, 192), (173, 170, 192, 195), (172, 168, 190, 194), (240, 212, 238, 253), (253, 238, 237, 252), (178, 236, 235, 150), (252, 237, 234, 251), (241, 264, 232, 213), (264, 263, 231, 232), (102, 229, 230, 117), (263, 262, 228, 231), (260, 261, 226, 224), (70, 225, 223, 54), (259, 260, 224, 222), (262, 259, 222, 228), (243, 218, 220, 244), (24, 217, 219, 32), (242, 216, 218, 243), (234, 216, 242, 251), (244, 220, 215, 255), (261, 255, 215, 226), (289, 283, 255, 261), (272, 244, 255, 283), (290, 287, 259, 262), (242, 270, 279, 251), (270, 242, 243, 271), (271, 243, 244, 272), (287, 288, 260, 259), (288, 289, 261, 260), (291, 290, 262, 263), (292, 291, 263, 264), (269, 292, 264, 241), (280, 252, 251, 279), (281, 253, 252, 280), (268, 240, 253, 281), (214, 254, 267, 239), (239, 267, 266, 236), (236, 266, 265, 235), (214, 233, 250, 254), (233, 230, 249, 250), (230, 229, 248, 249), (225, 227, 247, 246), (223, 225, 246, 245), (229, 223, 245, 248), (219, 257, 258, 221), (217, 256, 257, 219), (265, 256, 217, 235), (221, 258, 241, 213), (227, 212, 240, 247), (7, 268, 281, 199), (199, 281, 280, 177), (177, 280, 279, 149), (4, 132, 292, 269), (132, 116, 291, 292), (116, 100, 290, 291), (69, 85, 289, 288), (53, 69, 288, 287), (31, 271, 272, 41), (21, 270, 271, 31), (53, 287, 290, 100), (41, 272, 283, 5), (85, 5, 283, 289), (254, 282, 295, 267), (267, 295, 294, 266), (266, 294, 293, 265), (254, 250, 278, 282), (250, 249, 277, 278), (249, 248, 276, 277), (246, 247, 275, 274), (245, 246, 274, 273), (257, 285, 286, 258), (256, 284, 285, 257), (293, 284, 256, 265), (248, 245, 273, 276), (258, 286, 269, 241), (247, 240, 268, 275)])
me_cube_006.polygons.foreach_set('use_smooth', [True] * 294)
_uv = me_cube_006.uv_layers.new(name='UVMap')
_uv.uv.foreach_set('vector', [0.6172, 0.2422, 0.625, 0.2422, 0.625, 0.25, 0.6172, 0.25, 0.6172, 0.4927, 0.625, 0.4927, 0.625, 0.5, 0.6172, 0.5, 0.6172, 0.7422, 0.625, 0.7422, 0.625, 0.75, 0.6172, 0.75, 0.6172, 0.9922, 0.625, 0.9922, 0.625, 1.0, 0.6172, 1.0, 0.3677, 0.7422, 0.375, 0.7422, 0.375, 0.75, 0.3677, 0.75, 0.8672, 0.7422, 0.875, 0.7422, 0.875, 0.75, 0.8672, 0.75, 0.375, 0.7188, 0.3677, 0.7188, 0.3677, 0.5312, 0.375, 0.5312, 0.6172, 0.03125, 0.625, 0.03125, 0.625, 0.2188, 0.6172, 0.2188, 0.8438, 0.5312, 0.8438, 0.7188, 0.6562, 0.7188, 0.6562, 0.5312, 0.625, 0.5312, 0.625, 0.7188, 0.6172, 0.7188, 0.6172, 0.5312, 0.4059, 0.2188, 0.4059, 0.03125, 0.5938, 0.03125, 0.5938, 0.2188, 0.4059, 0.2422, 0.5938, 0.2422, 0.5938, 0.25, 0.4059, 0.25, 0.4059, 0.4927, 0.5938, 0.4927, 0.5938, 0.5, 0.4059, 0.5, 0.5938, 0.7422, 0.5938, 0.75, 0.4059, 0.75, 0.4059, 0.7422, 0.5938, 0.9922, 0.5938, 1.0, 0.4059, 1.0, 0.4059, 0.9922, 0.875, 0.7188, 0.8672, 0.7188, 0.8672, 0.5312, 0.875, 0.5312, 0.6172, 0.7812, 0.625, 0.7812, 0.625, 0.9688, 0.6172, 0.9688, 0.3827, 0.2812, 0.3827, 0.4688, 0.375, 0.4688, 0.375, 0.2812, 0.625, 0.2812, 0.625, 0.4688, 0.6172, 0.4688, 0.6172, 0.2812, 0.1406, 0.7422, 0.1562, 0.7422, 0.1562, 0.75, 0.1406, 0.75, 0.6172, 0.2656, 0.625, 0.2656, 0.625, 0.2812, 0.6172, 0.2812, 0.4059, 0.4688, 0.4059, 0.2812, 0.5938, 0.2812, 0.5938, 0.4688, 0.6562, 0.7422, 0.8438, 0.7422, 0.8438, 0.75, 0.6562, 0.75, 0.6172, 0.2578, 0.625, 0.2578, 0.625, 0.2656, 0.6172, 0.2656, 0.1328, 0.7422, 0.1406, 0.7422, 0.1406, 0.75, 0.1328, 0.75, 0.5938, 0.2578, 0.5938, 0.2656, 0.4059, 0.2656, 0.4059, 0.2578, 0.1406, 0.5312, 0.1406, 0.7188, 0.1328, 0.7188, 0.1328, 0.5312, 0.8438, 0.7422, 0.8594, 0.7422, 0.8594, 0.75, 0.8438, 0.75, 0.6172, 0.9688, 0.625, 0.9688, 0.625, 0.9844, 0.6172, 0.9844, 0.6323, 0.5312, 0.6323, 0.7188, 0.625, 0.7188, 0.625, 0.5312, 0.375, 0.03125, 0.3827, 0.03125, 0.3827, 0.2188, 0.375, 0.2188, 0.5938, 0.25, 0.5938, 0.2578, 0.4059, 0.2578, 0.4059, 0.25, 0.125, 0.7422, 0.1328, 0.7422, 0.1328, 0.75, 0.125, 0.75, 0.6172, 0.25, 0.625, 0.25, 0.625, 0.2578, 0.6172, 0.2578, 0.8672, 0.5312, 0.8672, 0.7188, 0.8594, 0.7188, 0.8594, 0.5312, 0.5938, 0.9844, 0.5938, 0.9922, 0.4059, 0.9922, 0.4059, 0.9844, 0.8594, 0.7422, 0.8672, 0.7422, 0.8672, 0.75, 0.8594, 0.75, 0.6172, 0.9844, 0.625, 0.9844, 0.625, 0.9922, 0.6172, 0.9922, 0.8594, 0.5312, 0.8594, 0.7188, 0.8438, 0.7188, 0.8438, 0.5312, 0.1562, 0.5312, 0.1562, 0.7188, 0.1406, 0.7188, 0.1406, 0.5312, 0.5938, 0.7188, 0.4059, 0.7188, 0.4059, 0.5312, 0.5938, 0.5312, 0.6172, 0.01562, 0.625, 0.01562, 0.625, 0.03125, 0.6172, 0.03125, 0.6172, 0.007812, 0.625, 0.007812, 0.625, 0.01562, 0.6172, 0.01562, 0.8594, 0.7188, 0.8672, 0.7188, 0.8672, 0.7344, 0.8594, 0.7344, 0.125, 0.7188, 0.1328, 0.7188, 0.1328, 0.7344, 0.125, 0.7344, 0.8438, 0.7188, 0.8594, 0.7188, 0.8594, 0.7344, 0.8438, 0.7344, 0.1328, 0.7188, 0.1406, 0.7188, 0.1406, 0.7344, 0.1328, 0.7344, 0.1406, 0.7188, 0.1562, 0.7188, 0.1562, 0.7344, 0.1406, 0.7344, 0.8438, 0.7188, 0.8438, 0.7344, 0.6562, 0.7344, 0.6562, 0.7188, 0.8672, 0.7188, 0.875, 0.7188, 0.875, 0.7344, 0.8672, 0.7344, 0.3677, 0.7188, 0.375, 0.7188, 0.375, 0.7344, 0.3677, 0.7344, 0.6172, 0.7188, 0.625, 0.7188, 0.625, 0.7344, 0.6172, 0.7344, 0.6172, 0.0, 0.625, 0.0, 0.625, 0.007812, 0.6172, 0.007812, 0.8594, 0.7344, 0.8672, 0.7344, 0.8672, 0.7422, 0.8594, 0.7422, 0.125, 0.7344, 0.1328, 0.7344, 0.1328, 0.7422, 0.125, 0.7422, 0.8438, 0.7344, 0.8594, 0.7344, 0.8594, 0.7422, 0.8438, 0.7422, 0.1328, 0.7344, 0.1406, 0.7344, 0.1406, 0.7422, 0.1328, 0.7422, 0.1406, 0.7344, 0.1562, 0.7344, 0.1562, 0.7422, 0.1406, 0.7422, 0.3438, 0.7344, 0.3438, 0.7422, 0.1562, 0.7422, 0.1562, 0.7344, 0.6562, 0.7344, 0.8438, 0.7344, 0.8438, 0.7422, 0.6562, 0.7422, 0.5938, 0.7344, 0.5938, 0.7422, 0.4059, 0.7422, 0.4059, 0.7344, 0.8672, 0.7344, 0.875, 0.7344, 0.875, 0.7422, 0.8672, 0.7422, 0.3677, 0.7344, 0.375, 0.7344, 0.375, 0.7422, 0.3677, 0.7422, 0.6172, 0.7344, 0.625, 0.7344, 0.625, 0.7422, 0.6172, 0.7422, 0.4059, 0.0, 0.5938, 0.0, 0.5938, 0.007812, 0.4059, 0.007812, 0.5938, 0.7344, 0.4059, 0.7344, 0.4059, 0.7188, 0.5938, 0.7188, 0.4059, 0.007812, 0.5938, 0.007812, 0.5938, 0.01562, 0.4059, 0.01562, 0.5938, 0.9688, 0.5938, 0.9844, 0.4059, 0.9844, 0.4059, 0.9688, 0.3438, 0.5312, 0.3438, 0.7188, 0.1562, 0.7188, 0.1562, 0.5312, 0.4059, 0.2656, 0.5938, 0.2656, 0.5938, 0.2812, 0.4059, 0.2812, 0.3438, 0.7422, 0.3438, 0.75, 0.1562, 0.75, 0.1562, 0.7422, 0.5938, 0.01562, 0.5938, 0.03125, 0.4059, 0.03125, 0.4059, 0.01562, 0.5938, 0.7344, 0.6094, 0.7344, 0.6094, 0.7422, 0.5938, 0.7422, 0.5938, 0.0, 0.6094, 0.0, 0.6094, 0.007812, 0.5938, 0.007812, 0.5938, 0.7188, 0.6094, 0.7188, 0.6094, 0.7344, 0.5938, 0.7344, 0.5938, 0.007812, 0.6094, 0.007812, 0.6094, 0.01562, 0.5938, 0.01562, 0.6094, 0.5312, 0.6094, 0.7188, 0.5938, 0.7188, 0.5938, 0.5312, 0.5938, 0.01562, 0.6094, 0.01562, 0.6094, 0.03125, 0.5938, 0.03125, 0.5938, 0.9844, 0.6094, 0.9844, 0.6094, 0.9922, 0.5938, 0.9922, 0.5938, 0.25, 0.6094, 0.25, 0.6094, 0.2578, 0.5938, 0.2578, 0.5938, 0.9688, 0.6094, 0.9688, 0.6094, 0.9844, 0.5938, 0.9844, 0.5938, 0.2578, 0.6094, 0.2578, 0.6094, 0.2656, 0.5938, 0.2656, 0.5938, 0.2656, 0.6094, 0.2656, 0.6094, 0.2812, 0.5938, 0.2812, 0.6094, 0.7812, 0.6094, 0.9688, 0.5938, 0.9688, 0.5938, 0.7812, 0.6094, 0.03125, 0.6094, 0.2188, 0.5938, 0.2188, 0.5938, 0.03125, 0.5938, 0.9922, 0.6094, 0.9922, 0.6094, 1.0, 0.5938, 1.0, 0.5938, 0.7422, 0.6094, 0.7422, 0.6094, 0.75, 0.5938, 0.75, 0.5938, 0.4927, 0.6094, 0.4927, 0.6094, 0.5, 0.5938, 0.5, 0.5938, 0.2422, 0.6094, 0.2422, 0.6094, 0.25, 0.5938, 0.25, 0.6094, 0.7344, 0.6172, 0.7344, 0.6172, 0.7422, 0.6094, 0.7422, 0.6094, 0.0, 0.6172, 0.0, 0.6172, 0.007812, 0.6094, 0.007812, 0.6094, 0.7188, 0.6172, 0.7188, 0.6172, 0.7344, 0.6094, 0.7344, 0.6094, 0.007812, 0.6172, 0.007812, 0.6172, 0.01562, 0.6094, 0.01562, 0.6094, 0.01562, 0.6172, 0.01562, 0.6172, 0.03125, 0.6094, 0.03125, 0.6094, 0.9844, 0.6172, 0.9844, 0.6172, 0.9922, 0.6094, 0.9922, 0.6094, 0.25, 0.6172, 0.25, 0.6172, 0.2578, 0.6094, 0.2578, 0.6094, 0.9688, 0.6172, 0.9688, 0.6172, 0.9844, 0.6094, 0.9844, 0.6094, 0.2578, 0.6172, 0.2578, 0.6172, 0.2656, 0.6094, 0.2656, 0.6094, 0.2656, 0.6172, 0.2656, 0.6172, 0.2812, 0.6094, 0.2812, 0.6172, 0.2812, 0.6172, 0.4688, 0.6094, 0.4688, 0.6094, 0.2812, 0.6094, 0.7812, 0.6172, 0.7812, 0.6172, 0.9688, 0.6094, 0.9688, 0.6172, 0.5312, 0.6172, 0.7188, 0.6094, 0.7188, 0.6094, 0.5312, 0.6094, 0.03125, 0.6172, 0.03125, 0.6172, 0.2188, 0.6094, 0.2188, 0.6094, 0.9922, 0.6172, 0.9922, 0.6172, 1.0, 0.6094, 1.0, 0.6094, 0.7422, 0.6172, 0.7422, 0.6172, 0.75, 0.6094, 0.75, 0.6094, 0.4927, 0.6172, 0.4927, 0.6172, 0.5, 0.6094, 0.5, 0.6094, 0.2422, 0.6172, 0.2422, 0.6172, 0.25, 0.6094, 0.25, 0.3904, 0.7344, 0.4059, 0.7344, 0.4059, 0.7422, 0.3904, 0.7422, 0.3904, 0.0, 0.4059, 0.0, 0.4059, 0.007812, 0.3904, 0.007812, 0.3904, 0.7188, 0.4059, 0.7188, 0.4059, 0.7344, 0.3904, 0.7344, 0.3904, 0.007812, 0.4059, 0.007812, 0.4059, 0.01562, 0.3904, 0.01562, 0.3904, 0.01562, 0.4059, 0.01562, 0.4059, 0.03125, 0.3904, 0.03125, 0.3904, 0.9844, 0.4059, 0.9844, 0.4059, 0.9922, 0.3904, 0.9922, 0.3904, 0.25, 0.4059, 0.25, 0.4059, 0.2578, 0.3904, 0.2578, 0.3904, 0.9688, 0.4059, 0.9688, 0.4059, 0.9844, 0.3904, 0.9844, 0.3904, 0.2578, 0.4059, 0.2578, 0.4059, 0.2656, 0.3904, 0.2656, 0.3904, 0.2656, 0.4059, 0.2656, 0.4059, 0.2812, 0.3904, 0.2812, 0.4059, 0.7812, 0.4059, 0.9688, 0.3904, 0.9688, 0.3904, 0.7812, 0.3904, 0.9922, 0.4059, 0.9922, 0.4059, 1.0, 0.3904, 1.0, 0.3904, 0.7422, 0.4059, 0.7422, 0.4059, 0.75, 0.3904, 0.75, 0.3904, 0.4927, 0.4059, 0.4927, 0.4059, 0.5, 0.3904, 0.5, 0.3904, 0.2422, 0.4059, 0.2422, 0.4059, 0.25, 0.3904, 0.25, 0.4059, 0.03125, 0.4059, 0.2188, 0.3904, 0.2188, 0.3904, 0.03125, 0.3827, 0.03125, 0.3904, 0.03125, 0.3904, 0.2188, 0.3827, 0.2188, 0.3827, 0.2422, 0.3904, 0.2422, 0.3904, 0.25, 0.3827, 0.25, 0.3827, 0.4927, 0.3904, 0.4927, 0.3904, 0.5, 0.3827, 0.5, 0.3827, 0.7422, 0.3904, 0.7422, 0.3904, 0.75, 0.3827, 0.75, 0.3827, 0.9922, 0.3904, 0.9922, 0.3904, 1.0, 0.3827, 1.0, 0.3827, 0.7812, 0.3904, 0.7812, 0.3904, 0.9688, 0.3827, 0.9688, 0.3904, 0.2812, 0.3904, 0.4688, 0.3827, 0.4688, 0.3827, 0.2812, 0.3827, 0.2656, 0.3904, 0.2656, 0.3904, 0.2812, 0.3827, 0.2812, 0.3827, 0.2578, 0.3904, 0.2578, 0.3904, 0.2656, 0.3827, 0.2656, 0.3827, 0.9688, 0.3904, 0.9688, 0.3904, 0.9844, 0.3827, 0.9844, 0.3827, 0.25, 0.3904, 0.25, 0.3904, 0.2578, 0.3827, 0.2578, 0.3827, 0.9844, 0.3904, 0.9844, 0.3904, 0.9922, 0.3827, 0.9922, 0.3827, 0.01562, 0.3904, 0.01562, 0.3904, 0.03125, 0.3827, 0.03125, 0.3827, 0.007812, 0.3904, 0.007812, 0.3904, 0.01562, 0.3827, 0.01562, 0.3827, 0.7188, 0.3904, 0.7188, 0.3904, 0.7344, 0.3827, 0.7344, 0.3827, 0.0, 0.3904, 0.0, 0.3904, 0.007812, 0.3827, 0.007812, 0.3827, 0.7344, 0.3904, 0.7344, 0.3904, 0.7422, 0.3827, 0.7422, 0.375, 0.7344, 0.3827, 0.7344, 0.3827, 0.7422, 0.375, 0.7422, 0.375, 0.0, 0.3827, 0.0, 0.3827, 0.007812, 0.375, 0.007812, 0.375, 0.7188, 0.3827, 0.7188, 0.3827, 0.7344, 0.375, 0.7344, 0.375, 0.007812, 0.3827, 0.007812, 0.3827, 0.01562, 0.375, 0.01562, 0.375, 0.01562, 0.3827, 0.01562, 0.3827, 0.03125, 0.375, 0.03125, 0.375, 0.9844, 0.3827, 0.9844, 0.3827, 0.9922, 0.375, 0.9922, 0.375, 0.25, 0.3827, 0.25, 0.3827, 0.2578, 0.375, 0.2578, 0.375, 0.9688, 0.3827, 0.9688, 0.3827, 0.9844, 0.375, 0.9844, 0.375, 0.2578, 0.3827, 0.2578, 0.3827, 0.2656, 0.375, 0.2656, 0.4059, 0.7812, 0.5938, 0.7812, 0.5938, 0.9688, 0.4059, 0.9688, 0.375, 0.2656, 0.3827, 0.2656, 0.3827, 0.2812, 0.375, 0.2812, 0.375, 0.7812, 0.3827, 0.7812, 0.3827, 0.9688, 0.375, 0.9688, 0.375, 0.9922, 0.3827, 0.9922, 0.3827, 1.0, 0.375, 1.0, 0.375, 0.7422, 0.3827, 0.7422, 0.3827, 0.75, 0.375, 0.75, 0.375, 0.4927, 0.3827, 0.4927, 0.3827, 0.5, 0.375, 0.5, 0.375, 0.2422, 0.3827, 0.2422, 0.3827, 0.25, 0.375, 0.25, 0.1328, 0.5312, 0.1328, 0.7188, 0.125, 0.7188, 0.125, 0.5312, 0.375, 0.5156, 0.3827, 0.5156, 0.3827, 0.5312, 0.375, 0.5312, 0.3827, 0.5312, 0.3827, 0.7188, 0.375, 0.7188, 0.375, 0.5312, 0.3904, 0.5312, 0.3904, 0.7188, 0.3827, 0.7188, 0.3827, 0.5312, 0.3827, 0.5156, 0.3904, 0.5156, 0.3904, 0.5312, 0.3827, 0.5312, 0.3904, 0.5156, 0.4059, 0.5156, 0.4059, 0.5312, 0.3904, 0.5312, 0.4059, 0.5312, 0.4059, 0.7188, 0.3904, 0.7188, 0.3904, 0.5312, 0.6094, 0.5156, 0.6172, 0.5156, 0.6172, 0.5312, 0.6094, 0.5312, 0.5938, 0.5156, 0.6094, 0.5156, 0.6094, 0.5312, 0.5938, 0.5312, 0.4059, 0.5312, 0.4059, 0.5156, 0.5938, 0.5156, 0.5938, 0.5312, 0.8594, 0.5156, 0.8672, 0.5156, 0.8672, 0.5312, 0.8594, 0.5312, 0.125, 0.5156, 0.1328, 0.5156, 0.1328, 0.5312, 0.125, 0.5312, 0.8438, 0.5156, 0.8594, 0.5156, 0.8594, 0.5312, 0.8438, 0.5312, 0.1328, 0.5156, 0.1406, 0.5156, 0.1406, 0.5312, 0.1328, 0.5312, 0.1406, 0.5156, 0.1562, 0.5156, 0.1562, 0.5312, 0.1406, 0.5312, 0.8438, 0.5156, 0.8438, 0.5312, 0.6562, 0.5312, 0.6562, 0.5156, 0.8672, 0.5156, 0.875, 0.5156, 0.875, 0.5312, 0.8672, 0.5312, 0.3677, 0.5156, 0.375, 0.5156, 0.375, 0.5312, 0.3677, 0.5312, 0.6172, 0.5156, 0.625, 0.5156, 0.625, 0.5312, 0.6172, 0.5312, 0.6172, 0.5078, 0.625, 0.5078, 0.625, 0.5156, 0.6172, 0.5156, 0.3677, 0.5078, 0.375, 0.5078, 0.375, 0.5156, 0.3677, 0.5156, 0.8672, 0.5078, 0.875, 0.5078, 0.875, 0.5156, 0.8672, 0.5156, 0.4059, 0.5078, 0.5938, 0.5078, 0.5938, 0.5156, 0.4059, 0.5156, 0.6562, 0.5078, 0.8438, 0.5078, 0.8438, 0.5156, 0.6562, 0.5156, 0.3438, 0.5078, 0.3438, 0.5156, 0.1562, 0.5156, 0.1562, 0.5078, 0.1406, 0.5078, 0.1562, 0.5078, 0.1562, 0.5156, 0.1406, 0.5156, 0.1328, 0.5078, 0.1406, 0.5078, 0.1406, 0.5156, 0.1328, 0.5156, 0.8438, 0.5078, 0.8594, 0.5078, 0.8594, 0.5156, 0.8438, 0.5156, 0.125, 0.5078, 0.1328, 0.5078, 0.1328, 0.5156, 0.125, 0.5156, 0.8594, 0.5078, 0.8672, 0.5078, 0.8672, 0.5156, 0.8594, 0.5156, 0.5938, 0.5078, 0.6094, 0.5078, 0.6094, 0.5156, 0.5938, 0.5156, 0.6094, 0.5078, 0.6172, 0.5078, 0.6172, 0.5156, 0.6094, 0.5156, 0.3904, 0.5078, 0.4059, 0.5078, 0.4059, 0.5156, 0.3904, 0.5156, 0.3827, 0.5078, 0.3904, 0.5078, 0.3904, 0.5156, 0.3827, 0.5156, 0.375, 0.5078, 0.3827, 0.5078, 0.3827, 0.5156, 0.375, 0.5156, 0.375, 0.2188, 0.3827, 0.2188, 0.3827, 0.2344, 0.375, 0.2344, 0.3827, 0.2188, 0.3904, 0.2188, 0.3904, 0.2344, 0.3827, 0.2344, 0.3904, 0.2188, 0.4059, 0.2188, 0.4059, 0.2344, 0.3904, 0.2344, 0.6094, 0.2188, 0.6172, 0.2188, 0.6172, 0.2344, 0.6094, 0.2344, 0.5938, 0.2188, 0.6094, 0.2188, 0.6094, 0.2344, 0.5938, 0.2344, 0.4059, 0.2344, 0.4059, 0.2188, 0.5938, 0.2188, 0.5938, 0.2344, 0.6172, 0.2188, 0.625, 0.2188, 0.625, 0.2344, 0.6172, 0.2344, 0.375, 0.5, 0.3827, 0.5, 0.3827, 0.5078, 0.375, 0.5078, 0.3827, 0.5, 0.3904, 0.5, 0.3904, 0.5078, 0.3827, 0.5078, 0.3904, 0.5, 0.4059, 0.5, 0.4059, 0.5078, 0.3904, 0.5078, 0.6094, 0.5, 0.6172, 0.5, 0.6172, 0.5078, 0.6094, 0.5078, 0.5938, 0.5, 0.6094, 0.5, 0.6094, 0.5078, 0.5938, 0.5078, 0.8594, 0.5, 0.8672, 0.5, 0.8672, 0.5078, 0.8594, 0.5078, 0.125, 0.5, 0.1328, 0.5, 0.1328, 0.5078, 0.125, 0.5078, 0.8438, 0.5, 0.8594, 0.5, 0.8594, 0.5078, 0.8438, 0.5078, 0.1328, 0.5, 0.1406, 0.5, 0.1406, 0.5078, 0.1328, 0.5078, 0.1406, 0.5, 0.1562, 0.5, 0.1562, 0.5078, 0.1406, 0.5078, 0.3438, 0.5, 0.3438, 0.5078, 0.1562, 0.5078, 0.1562, 0.5, 0.6562, 0.5, 0.8438, 0.5, 0.8438, 0.5078, 0.6562, 0.5078, 0.5938, 0.5, 0.5938, 0.5078, 0.4059, 0.5078, 0.4059, 0.5, 0.8672, 0.5, 0.875, 0.5, 0.875, 0.5078, 0.8672, 0.5078, 0.3677, 0.5, 0.375, 0.5, 0.375, 0.5078, 0.3677, 0.5078, 0.6172, 0.5, 0.625, 0.5, 0.625, 0.5078, 0.6172, 0.5078, 0.375, 0.2344, 0.3827, 0.2344, 0.3827, 0.2422, 0.375, 0.2422, 0.3827, 0.2344, 0.3904, 0.2344, 0.3904, 0.2422, 0.3827, 0.2422, 0.3904, 0.2344, 0.4059, 0.2344, 0.4059, 0.2422, 0.3904, 0.2422, 0.6094, 0.2344, 0.6172, 0.2344, 0.6172, 0.2422, 0.6094, 0.2422, 0.5938, 0.2344, 0.6094, 0.2344, 0.6094, 0.2422, 0.5938, 0.2422, 0.4059, 0.2344, 0.5938, 0.2344, 0.5938, 0.2422, 0.4059, 0.2422, 0.6172, 0.2344, 0.625, 0.2344, 0.625, 0.2422, 0.6172, 0.2422, 0.6396, 0.5, 0.6562, 0.5, 0.6562, 0.5078, 0.6396, 0.5078, 0.6396, 0.5078, 0.6562, 0.5078, 0.6562, 0.5156, 0.6396, 0.5156, 0.1562, 0.5156, 0.3438, 0.5156, 0.3438, 0.5312, 0.1562, 0.5312, 0.6396, 0.5156, 0.6562, 0.5156, 0.6562, 0.5312, 0.6396, 0.5312, 0.375, 0.7646, 0.3827, 0.7646, 0.3827, 0.7812, 0.375, 0.7812, 0.3827, 0.7646, 0.3904, 0.7646, 0.3904, 0.7812, 0.3827, 0.7812, 0.4059, 0.2812, 0.4059, 0.4688, 0.3904, 0.4688, 0.3904, 0.2812, 0.3904, 0.7646, 0.4059, 0.7646, 0.4059, 0.7812, 0.3904, 0.7812, 0.6094, 0.7646, 0.6172, 0.7646, 0.6172, 0.7812, 0.6094, 0.7812, 0.6094, 0.2812, 0.6094, 0.4688, 0.5938, 0.4688, 0.5938, 0.2812, 0.5938, 0.7646, 0.6094, 0.7646, 0.6094, 0.7812, 0.5938, 0.7812, 0.4059, 0.7646, 0.5938, 0.7646, 0.5938, 0.7812, 0.4059, 0.7812, 0.6396, 0.7344, 0.6562, 0.7344, 0.6562, 0.7422, 0.6396, 0.7422, 0.1562, 0.7188, 0.3438, 0.7188, 0.3438, 0.7344, 0.1562, 0.7344, 0.6396, 0.7188, 0.6562, 0.7188, 0.6562, 0.7344, 0.6396, 0.7344, 0.6562, 0.5312, 0.6562, 0.7188, 0.6396, 0.7188, 0.6396, 0.5312, 0.6396, 0.7422, 0.6562, 0.7422, 0.6562, 0.75, 0.6396, 0.75, 0.6172, 0.7646, 0.625, 0.7646, 0.625, 0.7812, 0.6172, 0.7812, 0.6172, 0.7573, 0.625, 0.7573, 0.625, 0.7646, 0.6172, 0.7646, 0.6323, 0.7422, 0.6396, 0.7422, 0.6396, 0.75, 0.6323, 0.75, 0.4059, 0.7573, 0.5938, 0.7573, 0.5938, 0.7646, 0.4059, 0.7646, 0.6396, 0.7188, 0.6323, 0.7188, 0.6323, 0.5312, 0.6396, 0.5312, 0.6323, 0.7188, 0.6396, 0.7188, 0.6396, 0.7344, 0.6323, 0.7344, 0.6323, 0.7344, 0.6396, 0.7344, 0.6396, 0.7422, 0.6323, 0.7422, 0.5938, 0.7573, 0.6094, 0.7573, 0.6094, 0.7646, 0.5938, 0.7646, 0.6094, 0.7573, 0.6172, 0.7573, 0.6172, 0.7646, 0.6094, 0.7646, 0.3904, 0.7573, 0.4059, 0.7573, 0.4059, 0.7646, 0.3904, 0.7646, 0.3827, 0.7573, 0.3904, 0.7573, 0.3904, 0.7646, 0.3827, 0.7646, 0.375, 0.7573, 0.3827, 0.7573, 0.3827, 0.7646, 0.375, 0.7646, 0.6323, 0.5156, 0.6396, 0.5156, 0.6396, 0.5312, 0.6323, 0.5312, 0.6323, 0.5078, 0.6396, 0.5078, 0.6396, 0.5156, 0.6323, 0.5156, 0.6323, 0.5, 0.6396, 0.5, 0.6396, 0.5078, 0.6323, 0.5078, 0.3438, 0.5, 0.3604, 0.5, 0.3604, 0.5078, 0.3438, 0.5078, 0.3438, 0.5078, 0.3604, 0.5078, 0.3604, 0.5156, 0.3438, 0.5156, 0.3438, 0.5156, 0.3604, 0.5156, 0.3604, 0.5312, 0.3438, 0.5312, 0.375, 0.4688, 0.3827, 0.4688, 0.3827, 0.4854, 0.375, 0.4854, 0.3827, 0.4688, 0.3904, 0.4688, 0.3904, 0.4854, 0.3827, 0.4854, 0.3904, 0.4688, 0.4059, 0.4688, 0.4059, 0.4854, 0.3904, 0.4854, 0.6094, 0.4688, 0.6172, 0.4688, 0.6172, 0.4854, 0.6094, 0.4854, 0.5938, 0.4688, 0.6094, 0.4688, 0.6094, 0.4854, 0.5938, 0.4854, 0.4059, 0.4688, 0.5938, 0.4688, 0.5938, 0.4854, 0.4059, 0.4854, 0.3438, 0.7344, 0.3604, 0.7344, 0.3604, 0.7422, 0.3438, 0.7422, 0.3438, 0.7188, 0.3604, 0.7188, 0.3604, 0.7344, 0.3438, 0.7344, 0.3604, 0.5312, 0.3604, 0.7188, 0.3438, 0.7188, 0.3438, 0.5312, 0.3438, 0.7422, 0.3604, 0.7422, 0.3604, 0.75, 0.3438, 0.75, 0.6172, 0.4688, 0.625, 0.4688, 0.625, 0.4854, 0.6172, 0.4854, 0.625, 0.5, 0.6323, 0.5, 0.6323, 0.5078, 0.625, 0.5078, 0.625, 0.5078, 0.6323, 0.5078, 0.6323, 0.5156, 0.625, 0.5156, 0.625, 0.5156, 0.6323, 0.5156, 0.6323, 0.5312, 0.625, 0.5312, 0.375, 0.75, 0.3827, 0.75, 0.3827, 0.7573, 0.375, 0.7573, 0.3827, 0.75, 0.3904, 0.75, 0.3904, 0.7573, 0.3827, 0.7573, 0.3904, 0.75, 0.4059, 0.75, 0.4059, 0.7573, 0.3904, 0.7573, 0.6094, 0.75, 0.6172, 0.75, 0.6172, 0.7573, 0.6094, 0.7573, 0.5938, 0.75, 0.6094, 0.75, 0.6094, 0.7573, 0.5938, 0.7573, 0.625, 0.7344, 0.6323, 0.7344, 0.6323, 0.7422, 0.625, 0.7422, 0.625, 0.7188, 0.6323, 0.7188, 0.6323, 0.7344, 0.625, 0.7344, 0.5938, 0.75, 0.5938, 0.7573, 0.4059, 0.7573, 0.4059, 0.75, 0.625, 0.7422, 0.6323, 0.7422, 0.6323, 0.75, 0.625, 0.75, 0.6172, 0.75, 0.625, 0.75, 0.625, 0.7573, 0.6172, 0.7573, 0.3604, 0.5, 0.3677, 0.5, 0.3677, 0.5078, 0.3604, 0.5078, 0.3604, 0.5078, 0.3677, 0.5078, 0.3677, 0.5156, 0.3604, 0.5156, 0.3604, 0.5156, 0.3677, 0.5156, 0.3677, 0.5312, 0.3604, 0.5312, 0.375, 0.4854, 0.3827, 0.4854, 0.3827, 0.4927, 0.375, 0.4927, 0.3827, 0.4854, 0.3904, 0.4854, 0.3904, 0.4927, 0.3827, 0.4927, 0.3904, 0.4854, 0.4059, 0.4854, 0.4059, 0.4927, 0.3904, 0.4927, 0.6094, 0.4854, 0.6172, 0.4854, 0.6172, 0.4927, 0.6094, 0.4927, 0.5938, 0.4854, 0.6094, 0.4854, 0.6094, 0.4927, 0.5938, 0.4927, 0.3604, 0.7344, 0.3677, 0.7344, 0.3677, 0.7422, 0.3604, 0.7422, 0.3604, 0.7188, 0.3677, 0.7188, 0.3677, 0.7344, 0.3604, 0.7344, 0.3677, 0.5312, 0.3677, 0.7188, 0.3604, 0.7188, 0.3604, 0.5312, 0.4059, 0.4854, 0.5938, 0.4854, 0.5938, 0.4927, 0.4059, 0.4927, 0.3604, 0.7422, 0.3677, 0.7422, 0.3677, 0.75, 0.3604, 0.75, 0.6172, 0.4854, 0.625, 0.4854, 0.625, 0.4927, 0.6172, 0.4927])
me_cube_006.use_remesh_preserve_volume = False
me_cube_006.use_remesh_preserve_attributes = False
me_cube_006.use_mirror_vertex_groups = False
me_cube_006.update()
me_icosphere = bpy.data.meshes.new('Icosphere')
me_icosphere.from_pydata([(0.0, 0.0, -1.0), (0.7236, -0.5257, -0.4472), (-0.2764, -0.8506, -0.4472), (-0.8944, 0.0, -0.4472), (-0.2764, 0.8506, -0.4472), (0.7236, 0.5257, -0.4472), (0.2764, -0.8506, 0.4472), (-0.7236, -0.5257, 0.4472), (-0.7236, 0.5257, 0.4472), (0.2764, 0.8506, 0.4472), (0.8944, 0.0, 0.4472), (0.0, 0.0, 1.0)], [], [(0, 1, 2), (1, 0, 5), (0, 2, 3), (0, 3, 4), (0, 4, 5), (1, 5, 10), (2, 1, 6), (3, 2, 7), (4, 3, 8), (5, 4, 9), (1, 10, 6), (2, 6, 7), (3, 7, 8), (4, 8, 9), (5, 9, 10), (6, 10, 11), (7, 6, 11), (8, 7, 11), (9, 8, 11), (10, 9, 11)])
_uv = me_icosphere.uv_layers.new(name='UVMap')
_uv.uv.foreach_set('vector', [0.8182, 0.0, 0.7273, 0.1575, 0.9091, 0.1575, 0.7273, 0.1575, 0.6364, 0.0, 0.5455, 0.1575, 0.09091, 0.0, 0.0, 0.1575, 0.1818, 0.1575, 0.2727, 0.0, 0.1818, 0.1575, 0.3636, 0.1575, 0.4545, 0.0, 0.3636, 0.1575, 0.5455, 0.1575, 0.7273, 0.1575, 0.5455, 0.1575, 0.6364, 0.3149, 0.9091, 0.1575, 0.7273, 0.1575, 0.8182, 0.3149, 0.1818, 0.1575, 0.0, 0.1575, 0.09091, 0.3149, 0.3636, 0.1575, 0.1818, 0.1575, 0.2727, 0.3149, 0.5455, 0.1575, 0.3636, 0.1575, 0.4545, 0.3149, 0.7273, 0.1575, 0.6364, 0.3149, 0.8182, 0.3149, 0.9091, 0.1575, 0.8182, 0.3149, 1.0, 0.3149, 0.1818, 0.1575, 0.09091, 0.3149, 0.2727, 0.3149, 0.3636, 0.1575, 0.2727, 0.3149, 0.4545, 0.3149, 0.5455, 0.1575, 0.4545, 0.3149, 0.6364, 0.3149, 0.8182, 0.3149, 0.6364, 0.3149, 0.7273, 0.4724, 1.0, 0.3149, 0.8182, 0.3149, 0.9091, 0.4724, 0.2727, 0.3149, 0.09091, 0.3149, 0.1818, 0.4724, 0.4545, 0.3149, 0.2727, 0.3149, 0.3636, 0.4724, 0.6364, 0.3149, 0.4545, 0.3149, 0.5455, 0.4724])
me_icosphere.use_remesh_preserve_volume = False
me_icosphere.use_remesh_preserve_attributes = False
me_icosphere.use_mirror_vertex_groups = False
me_icosphere.update()
me_merkabastar = bpy.data.meshes.new('MerkabaStar')
me_merkabastar.from_pydata([(-2.608e-08, 0.756, -0.2826), (-0.01769, 0.7637, -0.2546), (0.01769, 0.7637, -0.2546), (-0.01179, 0.762, -0.2784), (0.01179, 0.762, -0.2784), (-4.133e-08, 0.7746, -0.2749), (-0.006292, 0.7703, -0.2495), (-0.01805, 0.7647, -0.2685), (-0.005475, 0.7771, -0.2662), (0.01805, 0.7647, -0.2685), (0.006292, 0.7703, -0.2495), (0.005475, 0.7771, -0.2662), (0.6547, -0.378, -0.2826), (0.6702, -0.3665, -0.2546), (0.6526, -0.3972, -0.2546), (0.6658, -0.3708, -0.2784), (0.654, -0.3912, -0.2784), (0.6708, -0.3873, -0.2749), (0.6703, -0.3797, -0.2495), (0.6713, -0.3667, -0.2685), (0.6757, -0.3838, -0.2662), (0.6533, -0.398, -0.2685), (0.664, -0.3906, -0.2495), (0.6703, -0.3933, -0.2662), (-0.6547, -0.378, -0.2826), (-0.6526, -0.3972, -0.2546), (-0.6702, -0.3665, -0.2546), (-0.654, -0.3912, -0.2784), (-0.6658, -0.3708, -0.2784), (-0.6708, -0.3873, -0.2749), (-0.664, -0.3906, -0.2495), (-0.6533, -0.398, -0.2685), (-0.6703, -0.3933, -0.2662), (-0.6713, -0.3667, -0.2685), (-0.6703, -0.3797, -0.2495), (-0.6757, -0.3838, -0.2662), (-2.608e-08, -0.02042, 0.7197), (0.01769, 0.01021, 0.7197), (-0.01769, 0.01021, 0.7197), (0.0114, -0.01385, 0.7248), (-0.0114, -0.01385, 0.7248), (-2.363e-08, -0.006204, 0.7348), (0.006292, 0.01679, 0.7248), (0.01769, -0.002949, 0.7248), (0.005373, 0.003102, 0.7348), (-0.01769, -0.002949, 0.7248), (-0.006292, 0.01679, 0.7248), (-0.005373, 0.003102, 0.7348), (0.5346, 0.5346, 0.2826), (0.5525, 0.5275, 0.2546), (0.5275, 0.5525, 0.2546), (0.5471, 0.5305, 0.2784), (0.5305, 0.5471, 0.2784), (0.5477, 0.5477, 0.2749), (0.5491, 0.5402, 0.2495), (0.5535, 0.528, 0.2685), (0.5534, 0.5456, 0.2662), (0.528, 0.5535, 0.2685), (0.5402, 0.5491, 0.2495), (0.5456, 0.5534, 0.2662), (-0.7302, 0.1957, 0.2826), (-0.7331, 0.2147, 0.2546), (-0.7423, 0.1806, 0.2546), (-0.733, 0.2086, 0.2784), (-0.7391, 0.1858, 0.2784), (-0.7482, 0.2005, 0.2749), (-0.7424, 0.2054, 0.2495), (-0.734, 0.2154, 0.2685), (-0.7492, 0.2064, 0.2662), (-0.7434, 0.1805, 0.2685), (-0.7457, 0.1933, 0.2495), (-0.752, 0.1958, 0.2662), (0.1957, -0.7302, 0.2826), (0.1806, -0.7423, 0.2546), (0.2148, -0.7331, 0.2546), (0.1858, -0.7391, 0.2784), (0.2086, -0.733, 0.2784), (0.2005, -0.7482, 0.2749), (0.1933, -0.7457, 0.2495), (0.1805, -0.7434, 0.2685), (0.1958, -0.752, 0.2662), (0.2154, -0.734, 0.2685), (0.2054, -0.7424, 0.2495), (0.2064, -0.7492, 0.2662), (-0.01444, -0.01444, -0.7197), (-0.005286, 0.01973, -0.7197), (0.01973, -0.005286, -0.7197), (-0.01785, -0.00173, -0.7248), (-0.00173, -0.01785, -0.7248), (-0.004387, -0.004387, -0.7348), (0.007427, 0.01632, -0.7248), (-0.01459, 0.01042, -0.7248), (-0.001606, 0.005992, -0.7348), (0.01042, -0.01459, -0.7248), (0.01632, 0.007427, -0.7248), (0.005992, -0.001606, -0.7348)], [], [(26, 38, 1), (48, 60, 72), (14, 36, 25), (2, 37, 13), (74, 86, 49), (62, 84, 73), (50, 85, 61), (0, 3, 5, 4), (3, 7, 8, 5), (1, 6, 8, 7), (6, 10, 11, 8), (2, 9, 11, 10), (9, 4, 5, 11), (5, 8, 11), (12, 15, 17, 16), (15, 19, 20, 17), (13, 18, 20, 19), (18, 22, 23, 20), (14, 21, 23, 22), (21, 16, 17, 23), (17, 20, 23), (24, 27, 29, 28), (27, 31, 32, 29), (25, 30, 32, 31), (30, 34, 35, 32), (26, 33, 35, 34), (33, 28, 29, 35), (29, 32, 35), (36, 39, 41, 40), (39, 43, 44, 41), (37, 42, 44, 43), (42, 46, 47, 44), (38, 45, 47, 46), (45, 40, 41, 47), (41, 44, 47), (48, 51, 53, 52), (51, 55, 56, 53), (49, 54, 56, 55), (54, 58, 59, 56), (50, 57, 59, 58), (57, 52, 53, 59), (53, 56, 59), (60, 63, 65, 64), (63, 67, 68, 65), (61, 66, 68, 67), (66, 70, 71, 68), (62, 69, 71, 70), (69, 64, 65, 71), (65, 68, 71), (72, 75, 77, 76), (75, 79, 80, 77), (73, 78, 80, 79), (78, 82, 83, 80), (74, 81, 83, 82), (81, 76, 77, 83), (77, 80, 83), (84, 87, 89, 88), (87, 91, 92, 89), (85, 90, 92, 91), (90, 94, 95, 92), (86, 93, 95, 94), (93, 88, 89, 95), (89, 92, 95), (2, 13, 19, 9), (9, 19, 15, 4), (4, 15, 12, 0), (36, 14, 22, 39), (39, 22, 18, 43), (43, 18, 13, 37), (14, 25, 31, 21), (21, 31, 27, 16), (16, 27, 24, 12), (1, 38, 46, 6), (6, 46, 42, 10), (10, 42, 37, 2), (38, 26, 34, 45), (45, 34, 30, 40), (40, 30, 25, 36), (26, 1, 7, 33), (33, 7, 3, 28), (28, 3, 0, 24), (50, 61, 67, 57), (57, 67, 63, 52), (52, 63, 60, 48), (84, 62, 70, 87), (87, 70, 66, 91), (91, 66, 61, 85), (62, 73, 79, 69), (69, 79, 75, 64), (64, 75, 72, 60), (49, 86, 94, 54), (54, 94, 90, 58), (58, 90, 85, 50), (86, 74, 82, 93), (93, 82, 78, 88), (88, 78, 73, 84), (74, 49, 55, 81), (81, 55, 51, 76), (76, 51, 48, 72), (0, 12, 24)])
me_merkabastar.polygons.foreach_set('use_smooth', [True] * 100)
_uv = me_merkabastar.uv_layers.new(name='UVMap')
_uv.uv.foreach_set('vector', [0.05287, 0.1422, 0.2448, 0.253, 0.2448, 0.4746, 0.75, 0.4724, 0.9426, 0.1388, 0.5574, 0.1388, 0.4419, 0.1332, 0.25, 0.244, 0.05807, 0.1332, 0.2552, 0.4746, 0.2552, 0.253, 0.4471, 0.1422, 0.05287, 0.1422, 0.2448, 0.253, 0.2448, 0.4746, 0.4419, 0.1332, 0.25, 0.244, 0.05807, 0.1332, 0.2552, 0.4746, 0.2552, 0.253, 0.4471, 0.1422, 0.75, 0.4724, 0.7465, 0.4741, 0.75, 0.4778, 0.7535, 0.4741, 0.7465, 0.4741, 0.7421, 0.4764, 0.7446, 0.4807, 0.75, 0.4778, 0.2448, 0.4746, 0.2471, 0.4772, 0.2465, 0.4796, 0.2437, 0.4755, 0.2471, 0.4772, 0.2529, 0.4772, 0.2535, 0.4796, 0.2465, 0.4796, 0.2552, 0.4746, 0.2563, 0.4755, 0.2535, 0.4796, 0.2529, 0.4772, 0.2563, 0.4755, 0.2577, 0.4766, 0.2553, 0.4809, 0.2535, 0.4796, 0.75, 0.4778, 0.7446, 0.4807, 0.7554, 0.4807, 0.9426, 0.1388, 0.9458, 0.1409, 0.9473, 0.1361, 0.9424, 0.1349, 0.9458, 0.1409, 0.95, 0.1436, 0.9525, 0.1393, 0.9473, 0.1361, 0.4471, 0.1422, 0.4482, 0.1389, 0.4506, 0.1382, 0.4484, 0.1427, 0.4482, 0.1389, 0.4453, 0.1339, 0.4471, 0.1322, 0.4506, 0.1382, 0.4419, 0.1332, 0.4421, 0.1318, 0.4471, 0.1322, 0.4453, 0.1339, 0.4421, 0.1318, 0.4424, 0.13, 0.4473, 0.13, 0.4471, 0.1322, 0.9473, 0.1361, 0.9525, 0.1393, 0.9471, 0.13, 0.5574, 0.1388, 0.5576, 0.1349, 0.5527, 0.1361, 0.5542, 0.1409, 0.5576, 0.1349, 0.5579, 0.13, 0.5529, 0.13, 0.5527, 0.1361, 0.05807, 0.1332, 0.05472, 0.1339, 0.05286, 0.1322, 0.05787, 0.1318, 0.05472, 0.1339, 0.05185, 0.1389, 0.0494, 0.1382, 0.05286, 0.1322, 0.05287, 0.1422, 0.05155, 0.1427, 0.0494, 0.1382, 0.05185, 0.1389, 0.05155, 0.1427, 0.0499, 0.1434, 0.04742, 0.1391, 0.0494, 0.1382, 0.5527, 0.1361, 0.5529, 0.13, 0.5475, 0.1393, 0.25, 0.244, 0.2534, 0.2447, 0.25, 0.246, 0.2466, 0.2447, 0.2534, 0.2447, 0.2562, 0.2497, 0.2534, 0.252, 0.25, 0.246, 0.2552, 0.253, 0.2529, 0.2555, 0.2534, 0.252, 0.2562, 0.2497, 0.2529, 0.2555, 0.2471, 0.2555, 0.2466, 0.252, 0.2534, 0.252, 0.2448, 0.253, 0.2438, 0.2497, 0.2466, 0.252, 0.2471, 0.2555, 0.2438, 0.2497, 0.2466, 0.2447, 0.25, 0.246, 0.2466, 0.252, 0.25, 0.246, 0.2534, 0.252, 0.2466, 0.252, 0.75, 0.4724, 0.7465, 0.4741, 0.75, 0.4778, 0.7535, 0.4741, 0.7465, 0.4741, 0.7421, 0.4764, 0.7446, 0.4807, 0.75, 0.4778, 0.2448, 0.4746, 0.2471, 0.4772, 0.2465, 0.4796, 0.2437, 0.4755, 0.2471, 0.4772, 0.2529, 0.4772, 0.2535, 0.4796, 0.2465, 0.4796, 0.2552, 0.4746, 0.2563, 0.4755, 0.2535, 0.4796, 0.2529, 0.4772, 0.2563, 0.4755, 0.2577, 0.4766, 0.2553, 0.4809, 0.2535, 0.4796, 0.75, 0.4778, 0.7446, 0.4807, 0.7554, 0.4807, 0.9426, 0.1388, 0.9458, 0.1409, 0.9473, 0.1361, 0.9424, 0.1349, 0.9458, 0.1409, 0.95, 0.1436, 0.9525, 0.1393, 0.9473, 0.1361, 0.4471, 0.1422, 0.4482, 0.1389, 0.4506, 0.1382, 0.4484, 0.1427, 0.4482, 0.1389, 0.4453, 0.1339, 0.4471, 0.1322, 0.4506, 0.1382, 0.4419, 0.1332, 0.4421, 0.1318, 0.4471, 0.1322, 0.4453, 0.1339, 0.4421, 0.1318, 0.4424, 0.13, 0.4473, 0.13, 0.4471, 0.1322, 0.9473, 0.1361, 0.9525, 0.1393, 0.9471, 0.13, 0.5574, 0.1388, 0.5576, 0.1349, 0.5527, 0.1361, 0.5542, 0.1409, 0.5576, 0.1349, 0.5579, 0.13, 0.5529, 0.13, 0.5527, 0.1361, 0.05807, 0.1332, 0.05472, 0.1339, 0.05286, 0.1322, 0.05787, 0.1318, 0.05472, 0.1339, 0.05185, 0.1389, 0.0494, 0.1382, 0.05286, 0.1322, 0.05287, 0.1422, 0.05155, 0.1427, 0.0494, 0.1382, 0.05185, 0.1389, 0.05155, 0.1427, 0.0499, 0.1434, 0.04742, 0.1391, 0.0494, 0.1382, 0.5527, 0.1361, 0.5529, 0.13, 0.5475, 0.1393, 0.25, 0.244, 0.2534, 0.2447, 0.25, 0.246, 0.2466, 0.2447, 0.2534, 0.2447, 0.2562, 0.2497, 0.2534, 0.252, 0.25, 0.246, 0.2552, 0.253, 0.2529, 0.2555, 0.2534, 0.252, 0.2562, 0.2497, 0.2529, 0.2555, 0.2471, 0.2555, 0.2466, 0.252, 0.2534, 0.252, 0.2448, 0.253, 0.2438, 0.2497, 0.2466, 0.252, 0.2471, 0.2555, 0.2438, 0.2497, 0.2466, 0.2447, 0.25, 0.246, 0.2466, 0.252, 0.25, 0.246, 0.2534, 0.252, 0.2466, 0.252, 0.2552, 0.4746, 0.4471, 0.1422, 0.4484, 0.1427, 0.2563, 0.4755, 0.2563, 0.4755, 0.4484, 0.1427, 0.4501, 0.1434, 0.2577, 0.4766, 0.7535, 0.4741, 0.9458, 0.1409, 0.9426, 0.1388, 0.75, 0.4724, 0.25, 0.244, 0.4419, 0.1332, 0.4453, 0.1339, 0.2534, 0.2447, 0.2534, 0.2447, 0.4453, 0.1339, 0.4482, 0.1389, 0.2562, 0.2497, 0.2562, 0.2497, 0.4482, 0.1389, 0.4471, 0.1422, 0.2552, 0.253, 0.4419, 0.1332, 0.05807, 0.1332, 0.05787, 0.1318, 0.4421, 0.1318, 0.4421, 0.1318, 0.05787, 0.1318, 0.05764, 0.13, 0.4424, 0.13, 0.9424, 0.1349, 0.5576, 0.1349, 0.5574, 0.1388, 0.9426, 0.1388, 0.2448, 0.4746, 0.2448, 0.253, 0.2471, 0.2555, 0.2471, 0.4772, 0.2471, 0.4772, 0.2471, 0.2555, 0.2529, 0.2555, 0.2529, 0.4772, 0.2529, 0.4772, 0.2529, 0.2555, 0.2552, 0.253, 0.2552, 0.4746, 0.2448, 0.253, 0.05287, 0.1422, 0.05185, 0.1389, 0.2438, 0.2497, 0.2438, 0.2497, 0.05185, 0.1389, 0.05472, 0.1339, 0.2466, 0.2447, 0.2466, 0.2447, 0.05472, 0.1339, 0.05807, 0.1332, 0.25, 0.244, 0.05287, 0.1422, 0.2448, 0.4746, 0.2437, 0.4755, 0.05155, 0.1427, 0.05155, 0.1427, 0.2437, 0.4755, 0.2423, 0.4766, 0.0499, 0.1434, 0.5542, 0.1409, 0.7465, 0.4741, 0.75, 0.4724, 0.5574, 0.1388, 0.2552, 0.4746, 0.4471, 0.1422, 0.4484, 0.1427, 0.2563, 0.4755, 0.2563, 0.4755, 0.4484, 0.1427, 0.4501, 0.1434, 0.2577, 0.4766, 0.7535, 0.4741, 0.9458, 0.1409, 0.9426, 0.1388, 0.75, 0.4724, 0.25, 0.244, 0.4419, 0.1332, 0.4453, 0.1339, 0.2534, 0.2447, 0.2534, 0.2447, 0.4453, 0.1339, 0.4482, 0.1389, 0.2562, 0.2497, 0.2562, 0.2497, 0.4482, 0.1389, 0.4471, 0.1422, 0.2552, 0.253, 0.4419, 0.1332, 0.05807, 0.1332, 0.05787, 0.1318, 0.4421, 0.1318, 0.4421, 0.1318, 0.05787, 0.1318, 0.05764, 0.13, 0.4424, 0.13, 0.9424, 0.1349, 0.5576, 0.1349, 0.5574, 0.1388, 0.9426, 0.1388, 0.2448, 0.4746, 0.2448, 0.253, 0.2471, 0.2555, 0.2471, 0.4772, 0.2471, 0.4772, 0.2471, 0.2555, 0.2529, 0.2555, 0.2529, 0.4772, 0.2529, 0.4772, 0.2529, 0.2555, 0.2552, 0.253, 0.2552, 0.4746, 0.2448, 0.253, 0.05287, 0.1422, 0.05185, 0.1389, 0.2438, 0.2497, 0.2438, 0.2497, 0.05185, 0.1389, 0.05472, 0.1339, 0.2466, 0.2447, 0.2466, 0.2447, 0.05472, 0.1339, 0.05807, 0.1332, 0.25, 0.244, 0.05287, 0.1422, 0.2448, 0.4746, 0.2437, 0.4755, 0.05155, 0.1427, 0.05155, 0.1427, 0.2437, 0.4755, 0.2423, 0.4766, 0.0499, 0.1434, 0.5542, 0.1409, 0.7465, 0.4741, 0.75, 0.4724, 0.5574, 0.1388, 0.75, 0.4724, 0.9426, 0.1388, 0.5574, 0.1388])
me_merkabastar.use_remesh_preserve_volume = False
me_merkabastar.use_remesh_preserve_attributes = False
me_merkabastar.use_mirror_vertex_groups = False
me_merkabastar.update()
me_icosphere_001 = bpy.data.meshes.new('Icosphere.001')
me_icosphere_001.from_pydata([(0.0, 0.0, -1.0), (0.7236, -0.5257, -0.4472), (-0.2764, -0.8506, -0.4472), (-0.8944, 0.0, -0.4472), (-0.2764, 0.8506, -0.4472), (0.7236, 0.5257, -0.4472), (0.2764, -0.8506, 0.4472), (-0.7236, -0.5257, 0.4472), (-0.7236, 0.5257, 0.4472), (0.2764, 0.8506, 0.4472), (0.8944, 0.0, 0.4472), (0.0, 0.0, 1.0)], [], [(0, 1, 2), (1, 0, 5), (0, 2, 3), (0, 3, 4), (0, 4, 5), (1, 5, 10), (2, 1, 6), (3, 2, 7), (4, 3, 8), (5, 4, 9), (1, 10, 6), (2, 6, 7), (3, 7, 8), (4, 8, 9), (5, 9, 10), (6, 10, 11), (7, 6, 11), (8, 7, 11), (9, 8, 11), (10, 9, 11)])
_uv = me_icosphere_001.uv_layers.new(name='UVMap')
_uv.uv.foreach_set('vector', [0.8182, 0.0, 0.7273, 0.1575, 0.9091, 0.1575, 0.7273, 0.1575, 0.6364, 0.0, 0.5455, 0.1575, 0.09091, 0.0, 0.0, 0.1575, 0.1818, 0.1575, 0.2727, 0.0, 0.1818, 0.1575, 0.3636, 0.1575, 0.4545, 0.0, 0.3636, 0.1575, 0.5455, 0.1575, 0.7273, 0.1575, 0.5455, 0.1575, 0.6364, 0.3149, 0.9091, 0.1575, 0.7273, 0.1575, 0.8182, 0.3149, 0.1818, 0.1575, 0.0, 0.1575, 0.09091, 0.3149, 0.3636, 0.1575, 0.1818, 0.1575, 0.2727, 0.3149, 0.5455, 0.1575, 0.3636, 0.1575, 0.4545, 0.3149, 0.7273, 0.1575, 0.6364, 0.3149, 0.8182, 0.3149, 0.9091, 0.1575, 0.8182, 0.3149, 1.0, 0.3149, 0.1818, 0.1575, 0.09091, 0.3149, 0.2727, 0.3149, 0.3636, 0.1575, 0.2727, 0.3149, 0.4545, 0.3149, 0.5455, 0.1575, 0.4545, 0.3149, 0.6364, 0.3149, 0.8182, 0.3149, 0.6364, 0.3149, 0.7273, 0.4724, 1.0, 0.3149, 0.8182, 0.3149, 0.9091, 0.4724, 0.2727, 0.3149, 0.09091, 0.3149, 0.1818, 0.4724, 0.4545, 0.3149, 0.2727, 0.3149, 0.3636, 0.4724, 0.6364, 0.3149, 0.4545, 0.3149, 0.5455, 0.4724])
me_icosphere_001.use_remesh_preserve_volume = False
me_icosphere_001.use_remesh_preserve_attributes = False
me_icosphere_001.use_mirror_vertex_groups = False
me_icosphere_001.update()
me_icosphere_002 = bpy.data.meshes.new('Icosphere.002')
me_icosphere_002.from_pydata([(0.0, 0.0, -1.0), (0.7236, -0.5257, -0.4472), (-0.2764, -0.8506, -0.4472), (-0.8944, 0.0, -0.4472), (-0.2764, 0.8506, -0.4472), (0.7236, 0.5257, -0.4472), (0.2764, -0.8506, 0.4472), (-0.7236, -0.5257, 0.4472), (-0.7236, 0.5257, 0.4472), (0.2764, 0.8506, 0.4472), (0.8944, 0.0, 0.4472), (0.0, 0.0, 1.0), (-0.1625, -0.5, -0.8507), (0.4253, -0.309, -0.8507), (0.2629, -0.809, -0.5257), (0.8506, 0.0, -0.5257), (0.4253, 0.309, -0.8507), (-0.5257, 0.0, -0.8507), (-0.6882, -0.5, -0.5257), (-0.1625, 0.5, -0.8507), (-0.6882, 0.5, -0.5257), (0.2629, 0.809, -0.5257), (0.9511, -0.309, 0.0), (0.9511, 0.309, 0.0), (0.0, -1.0, 0.0), (0.5878, -0.809, 0.0), (-0.9511, -0.309, 0.0), (-0.5878, -0.809, 0.0), (-0.5878, 0.809, 0.0), (-0.9511, 0.309, 0.0), (0.5878, 0.809, 0.0), (0.0, 1.0, 0.0), (0.6882, -0.5, 0.5257), (-0.2629, -0.809, 0.5257), (-0.8506, 0.0, 0.5257), (-0.2629, 0.809, 0.5257), (0.6882, 0.5, 0.5257), (0.1625, -0.5, 0.8507), (0.5257, 0.0, 0.8507), (-0.4253, -0.309, 0.8507), (-0.4253, 0.309, 0.8507), (0.1625, 0.5, 0.8507)], [], [(0, 13, 12), (1, 13, 15), (0, 12, 17), (0, 17, 19), (0, 19, 16), (1, 15, 22), (2, 14, 24), (3, 18, 26), (4, 20, 28), (5, 21, 30), (1, 22, 25), (2, 24, 27), (3, 26, 29), (4, 28, 31), (5, 30, 23), (6, 32, 37), (7, 33, 39), (8, 34, 40), (9, 35, 41), (10, 36, 38), (38, 41, 11), (38, 36, 41), (36, 9, 41), (41, 40, 11), (41, 35, 40), (35, 8, 40), (40, 39, 11), (40, 34, 39), (34, 7, 39), (39, 37, 11), (39, 33, 37), (33, 6, 37), (37, 38, 11), (37, 32, 38), (32, 10, 38), (23, 36, 10), (23, 30, 36), (30, 9, 36), (31, 35, 9), (31, 28, 35), (28, 8, 35), (29, 34, 8), (29, 26, 34), (26, 7, 34), (27, 33, 7), (27, 24, 33), (24, 6, 33), (25, 32, 6), (25, 22, 32), (22, 10, 32), (30, 31, 9), (30, 21, 31), (21, 4, 31), (28, 29, 8), (28, 20, 29), (20, 3, 29), (26, 27, 7), (26, 18, 27), (18, 2, 27), (24, 25, 6), (24, 14, 25), (14, 1, 25), (22, 23, 10), (22, 15, 23), (15, 5, 23), (16, 21, 5), (16, 19, 21), (19, 4, 21), (19, 20, 4), (19, 17, 20), (17, 3, 20), (17, 18, 3), (17, 12, 18), (12, 2, 18), (15, 16, 5), (15, 13, 16), (13, 0, 16), (12, 14, 2), (12, 13, 14), (13, 1, 14)])
_uv = me_icosphere_002.uv_layers.new(name='UVMap')
_uv.uv.foreach_set('vector', [0.8182, 0.0, 0.7727, 0.07873, 0.8636, 0.07873, 0.7273, 0.1575, 0.6818, 0.07873, 0.6364, 0.1575, 0.09091, 0.0, 0.04545, 0.07873, 0.1364, 0.07873, 0.2727, 0.0, 0.2273, 0.07873, 0.3182, 0.07873, 0.4545, 0.0, 0.4091, 0.07873, 0.5, 0.07873, 0.7273, 0.1575, 0.6364, 0.1575, 0.6818, 0.2362, 0.9091, 0.1575, 0.8182, 0.1575, 0.8636, 0.2362, 0.1818, 0.1575, 0.09091, 0.1575, 0.1364, 0.2362, 0.3636, 0.1575, 0.2727, 0.1575, 0.3182, 0.2362, 0.5455, 0.1575, 0.4545, 0.1575, 0.5, 0.2362, 0.7273, 0.1575, 0.6818, 0.2362, 0.7727, 0.2362, 0.9091, 0.1575, 0.8636, 0.2362, 0.9545, 0.2362, 0.1818, 0.1575, 0.1364, 0.2362, 0.2273, 0.2362, 0.3636, 0.1575, 0.3182, 0.2362, 0.4091, 0.2362, 0.5455, 0.1575, 0.5, 0.2362, 0.5909, 0.2362, 0.8182, 0.3149, 0.7273, 0.3149, 0.7727, 0.3937, 1.0, 0.3149, 0.9091, 0.3149, 0.9545, 0.3937, 0.2727, 0.3149, 0.1818, 0.3149, 0.2273, 0.3937, 0.4545, 0.3149, 0.3636, 0.3149, 0.4091, 0.3937, 0.6364, 0.3149, 0.5455, 0.3149, 0.5909, 0.3937, 0.5909, 0.3937, 0.5, 0.3937, 0.5455, 0.4724, 0.5909, 0.3937, 0.5455, 0.3149, 0.5, 0.3937, 0.5455, 0.3149, 0.4545, 0.3149, 0.5, 0.3937, 0.4091, 0.3937, 0.3182, 0.3937, 0.3636, 0.4724, 0.4091, 0.3937, 0.3636, 0.3149, 0.3182, 0.3937, 0.3636, 0.3149, 0.2727, 0.3149, 0.3182, 0.3937, 0.2273, 0.3937, 0.1364, 0.3937, 0.1818, 0.4724, 0.2273, 0.3937, 0.1818, 0.3149, 0.1364, 0.3937, 0.1818, 0.3149, 0.09091, 0.3149, 0.1364, 0.3937, 0.9545, 0.3937, 0.8636, 0.3937, 0.9091, 0.4724, 0.9545, 0.3937, 0.9091, 0.3149, 0.8636, 0.3937, 0.9091, 0.3149, 0.8182, 0.3149, 0.8636, 0.3937, 0.7727, 0.3937, 0.6818, 0.3937, 0.7273, 0.4724, 0.7727, 0.3937, 0.7273, 0.3149, 0.6818, 0.3937, 0.7273, 0.3149, 0.6364, 0.3149, 0.6818, 0.3937, 0.5909, 0.2362, 0.5455, 0.3149, 0.6364, 0.3149, 0.5909, 0.2362, 0.5, 0.2362, 0.5455, 0.3149, 0.5, 0.2362, 0.4545, 0.3149, 0.5455, 0.3149, 0.4091, 0.2362, 0.3636, 0.3149, 0.4545, 0.3149, 0.4091, 0.2362, 0.3182, 0.2362, 0.3636, 0.3149, 0.3182, 0.2362, 0.2727, 0.3149, 0.3636, 0.3149, 0.2273, 0.2362, 0.1818, 0.3149, 0.2727, 0.3149, 0.2273, 0.2362, 0.1364, 0.2362, 0.1818, 0.3149, 0.1364, 0.2362, 0.09091, 0.3149, 0.1818, 0.3149, 0.9545, 0.2362, 0.9091, 0.3149, 1.0, 0.3149, 0.9545, 0.2362, 0.8636, 0.2362, 0.9091, 0.3149, 0.8636, 0.2362, 0.8182, 0.3149, 0.9091, 0.3149, 0.7727, 0.2362, 0.7273, 0.3149, 0.8182, 0.3149, 0.7727, 0.2362, 0.6818, 0.2362, 0.7273, 0.3149, 0.6818, 0.2362, 0.6364, 0.3149, 0.7273, 0.3149, 0.5, 0.2362, 0.4091, 0.2362, 0.4545, 0.3149, 0.5, 0.2362, 0.4545, 0.1575, 0.4091, 0.2362, 0.4545, 0.1575, 0.3636, 0.1575, 0.4091, 0.2362, 0.3182, 0.2362, 0.2273, 0.2362, 0.2727, 0.3149, 0.3182, 0.2362, 0.2727, 0.1575, 0.2273, 0.2362, 0.2727, 0.1575, 0.1818, 0.1575, 0.2273, 0.2362, 0.1364, 0.2362, 0.04545, 0.2362, 0.09091, 0.3149, 0.1364, 0.2362, 0.09091, 0.1575, 0.04545, 0.2362, 0.09091, 0.1575, 0.0, 0.1575, 0.04545, 0.2362, 0.8636, 0.2362, 0.7727, 0.2362, 0.8182, 0.3149, 0.8636, 0.2362, 0.8182, 0.1575, 0.7727, 0.2362, 0.8182, 0.1575, 0.7273, 0.1575, 0.7727, 0.2362, 0.6818, 0.2362, 0.5909, 0.2362, 0.6364, 0.3149, 0.6818, 0.2362, 0.6364, 0.1575, 0.5909, 0.2362, 0.6364, 0.1575, 0.5455, 0.1575, 0.5909, 0.2362, 0.5, 0.07873, 0.4545, 0.1575, 0.5455, 0.1575, 0.5, 0.07873, 0.4091, 0.07873, 0.4545, 0.1575, 0.4091, 0.07873, 0.3636, 0.1575, 0.4545, 0.1575, 0.3182, 0.07873, 0.2727, 0.1575, 0.3636, 0.1575, 0.3182, 0.07873, 0.2273, 0.07873, 0.2727, 0.1575, 0.2273, 0.07873, 0.1818, 0.1575, 0.2727, 0.1575, 0.1364, 0.07873, 0.09091, 0.1575, 0.1818, 0.1575, 0.1364, 0.07873, 0.04545, 0.07873, 0.09091, 0.1575, 0.04545, 0.07873, 0.0, 0.1575, 0.09091, 0.1575, 0.6364, 0.1575, 0.5909, 0.07873, 0.5455, 0.1575, 0.6364, 0.1575, 0.6818, 0.07873, 0.5909, 0.07873, 0.6818, 0.07873, 0.6364, 0.0, 0.5909, 0.07873, 0.8636, 0.07873, 0.8182, 0.1575, 0.9091, 0.1575, 0.8636, 0.07873, 0.7727, 0.07873, 0.8182, 0.1575, 0.7727, 0.07873, 0.7273, 0.1575, 0.8182, 0.1575])
me_icosphere_002.use_remesh_preserve_volume = False
me_icosphere_002.use_remesh_preserve_attributes = False
me_icosphere_002.use_mirror_vertex_groups = False
me_icosphere_002.update()
me_icosphere_003 = bpy.data.meshes.new('Icosphere.003')
me_icosphere_003.from_pydata([(0.0, 0.0, -1.0), (0.7236, -0.5257, -0.4472), (-0.2764, -0.8506, -0.4472), (-0.8944, 0.0, -0.4472), (-0.2764, 0.8506, -0.4472), (0.7236, 0.5257, -0.4472), (0.2764, -0.8506, 0.4472), (-0.7236, -0.5257, 0.4472), (-0.7236, 0.5257, 0.4472), (0.2764, 0.8506, 0.4472), (0.8944, 0.0, 0.4472), (0.0, 0.0, 1.0)], [], [(0, 1, 2), (1, 0, 5), (0, 2, 3), (0, 3, 4), (0, 4, 5), (1, 5, 10), (2, 1, 6), (3, 2, 7), (4, 3, 8), (5, 4, 9), (1, 10, 6), (2, 6, 7), (3, 7, 8), (4, 8, 9), (5, 9, 10), (6, 10, 11), (7, 6, 11), (8, 7, 11), (9, 8, 11), (10, 9, 11)])
_uv = me_icosphere_003.uv_layers.new(name='UVMap')
_uv.uv.foreach_set('vector', [0.8182, 0.0, 0.7273, 0.1575, 0.9091, 0.1575, 0.7273, 0.1575, 0.6364, 0.0, 0.5455, 0.1575, 0.09091, 0.0, 0.0, 0.1575, 0.1818, 0.1575, 0.2727, 0.0, 0.1818, 0.1575, 0.3636, 0.1575, 0.4545, 0.0, 0.3636, 0.1575, 0.5455, 0.1575, 0.7273, 0.1575, 0.5455, 0.1575, 0.6364, 0.3149, 0.9091, 0.1575, 0.7273, 0.1575, 0.8182, 0.3149, 0.1818, 0.1575, 0.0, 0.1575, 0.09091, 0.3149, 0.3636, 0.1575, 0.1818, 0.1575, 0.2727, 0.3149, 0.5455, 0.1575, 0.3636, 0.1575, 0.4545, 0.3149, 0.7273, 0.1575, 0.6364, 0.3149, 0.8182, 0.3149, 0.9091, 0.1575, 0.8182, 0.3149, 1.0, 0.3149, 0.1818, 0.1575, 0.09091, 0.3149, 0.2727, 0.3149, 0.3636, 0.1575, 0.2727, 0.3149, 0.4545, 0.3149, 0.5455, 0.1575, 0.4545, 0.3149, 0.6364, 0.3149, 0.8182, 0.3149, 0.6364, 0.3149, 0.7273, 0.4724, 1.0, 0.3149, 0.8182, 0.3149, 0.9091, 0.4724, 0.2727, 0.3149, 0.09091, 0.3149, 0.1818, 0.4724, 0.4545, 0.3149, 0.2727, 0.3149, 0.3636, 0.4724, 0.6364, 0.3149, 0.4545, 0.3149, 0.5455, 0.4724])
me_icosphere_003.use_remesh_preserve_volume = False
me_icosphere_003.use_remesh_preserve_attributes = False
me_icosphere_003.use_mirror_vertex_groups = False
me_icosphere_003.update()
me_star = bpy.data.meshes.new('Star')
me_star.from_pydata([(7.89, 1.15, -2.174), (0.03376, 0.0, -0.3147), (2.213, 1.15, -2.23), (0.06802, 1.15, -7.924), (-2.151, 1.15, -2.255), (-7.817, 1.15, -2.262), (-3.523, 1.15, 1.888), (-4.869, 1.15, 6.988), (-0.006854, 1.15, 4.473), (4.838, 1.15, 7.042), (3.538, 1.15, 1.928), (0.03567, 2.27, -0.3128), (7.89, 1.15, -2.174), (0.03376, 0.0, -0.3147), (2.213, 1.15, -2.23), (0.06802, 1.15, -7.924), (-2.151, 1.15, -2.255), (-7.817, 1.15, -2.262), (-3.523, 1.15, 1.888), (-4.869, 1.15, 6.988), (-0.006854, 1.15, 4.473), (4.838, 1.15, 7.042), (3.538, 1.15, 1.928), (0.03567, 2.27, -0.3128), (7.89, 1.15, -2.174), (0.03376, 0.0, -0.3147), (2.213, 1.15, -2.23), (0.06802, 1.15, -7.924), (-2.151, 1.15, -2.255), (-7.817, 1.15, -2.262), (-3.523, 1.15, 1.888), (-4.869, 1.15, 6.988), (-0.006854, 1.15, 4.473), (4.838, 1.15, 7.042), (3.538, 1.15, 1.928), (0.03567, 2.27, -0.3128)], [], [(0, 1, 2), (2, 1, 3), (3, 1, 4), (4, 1, 5), (5, 1, 6), (6, 1, 7), (7, 1, 8), (8, 1, 9), (9, 1, 10), (10, 1, 0), (0, 11, 10), (10, 11, 9), (9, 11, 8), (8, 11, 7), (7, 11, 6), (6, 11, 5), (5, 11, 4), (4, 11, 3), (3, 11, 2), (2, 11, 0), (12, 13, 14), (14, 13, 15), (15, 13, 16), (16, 13, 17), (17, 13, 18), (18, 13, 19), (19, 13, 20), (20, 13, 21), (21, 13, 22), (22, 13, 12), (12, 23, 22), (22, 23, 21), (21, 23, 20), (20, 23, 19), (19, 23, 18), (18, 23, 17), (17, 23, 16), (16, 23, 15), (15, 23, 14), (14, 23, 12), (24, 25, 26), (26, 25, 27), (27, 25, 28), (28, 25, 29), (29, 25, 30), (30, 25, 31), (31, 25, 32), (32, 25, 33), (33, 25, 34), (34, 25, 24), (24, 35, 34), (34, 35, 33), (33, 35, 32), (32, 35, 31), (31, 35, 30), (30, 35, 29), (29, 35, 28), (28, 35, 27), (27, 35, 26), (26, 35, 24)])
me_star.polygons.foreach_set('use_smooth', [True] * 60)
_k = set([(0, 1), (0, 2), (0, 10), (0, 11), (1, 2), (1, 3), (1, 4), (1, 5), (1, 6), (1, 7), (1, 8), (1, 9), (1, 10), (2, 3), (2, 11), (3, 4), (3, 11), (4, 5), (4, 11), (5, 6), (5, 11), (6, 7), (6, 11), (7, 8), (7, 11), (8, 9), (8, 11), (9, 10), (9, 11), (10, 11), (12, 13), (12, 14), (12, 22), (12, 23), (13, 14), (13, 15), (13, 16), (13, 17), (13, 18), (13, 19), (13, 20), (13, 21), (13, 22), (14, 15), (14, 23), (15, 16), (15, 23), (16, 17), (16, 23), (17, 18), (17, 23), (18, 19), (18, 23), (19, 20), (19, 23), (20, 21), (20, 23), (21, 22), (21, 23), (22, 23), (24, 25), (24, 26), (24, 34), (24, 35), (25, 26), (25, 27), (25, 28), (25, 29), (25, 30), (25, 31), (25, 32), (25, 33), (25, 34), (26, 27), (26, 35), (27, 28), (27, 35), (28, 29), (28, 35), (29, 30), (29, 35), (30, 31), (30, 35), (31, 32), (31, 35), (32, 33), (32, 35), (33, 34), (33, 35), (34, 35)])
me_star.attributes.new('sharp_edge', 'BOOLEAN', 'EDGE').data.foreach_set('value', [ (min(e.vertices), max(e.vertices)) in _k for e in me_star.edges])
_uv = me_star.uv_layers.new(name='UVMap')
_uv.uv.foreach_set('vector', [0.375, 0.3125, 0.5, 0.6884, 0.4, 0.3125, 0.4, 0.3125, 0.5, 0.6884, 0.425, 0.3125, 0.425, 0.3125, 0.5, 0.6884, 0.45, 0.3125, 0.45, 0.3125, 0.5, 0.6884, 0.475, 0.3125, 0.475, 0.3125, 0.5, 0.6884, 0.5, 0.3125, 0.5, 0.3125, 0.5, 0.6884, 0.525, 0.3125, 0.525, 0.3125, 0.5, 0.6884, 0.55, 0.3125, 0.55, 0.3125, 0.5, 0.6884, 0.575, 0.3125, 0.575, 0.3125, 0.5, 0.6884, 0.6, 0.3125, 0.6, 0.3125, 0.5, 0.6884, 0.625, 0.3125, 0.6264, 0.06441, 0.5, 0.1562, 0.6562, 0.1562, 0.6562, 0.1562, 0.5, 0.1562, 0.6264, 0.2481, 0.6264, 0.2481, 0.5, 0.1562, 0.5483, 0.3049, 0.5483, 0.3049, 0.5, 0.1562, 0.4517, 0.3049, 0.4517, 0.3049, 0.5, 0.1562, 0.3736, 0.2481, 0.3736, 0.2481, 0.5, 0.1562, 0.3438, 0.1562, 0.3438, 0.1562, 0.5, 0.1562, 0.3736, 0.06441, 0.3736, 0.06441, 0.5, 0.1562, 0.4517, 0.007647, 0.4517, 0.007647, 0.5, 0.1562, 0.5483, 0.007647, 0.5483, 0.007647, 0.5, 0.1562, 0.6264, 0.06441, 0.375, 0.3125, 0.5, 0.6884, 0.4, 0.3125, 0.4, 0.3125, 0.5, 0.6884, 0.425, 0.3125, 0.425, 0.3125, 0.5, 0.6884, 0.45, 0.3125, 0.45, 0.3125, 0.5, 0.6884, 0.475, 0.3125, 0.475, 0.3125, 0.5, 0.6884, 0.5, 0.3125, 0.5, 0.3125, 0.5, 0.6884, 0.525, 0.3125, 0.525, 0.3125, 0.5, 0.6884, 0.55, 0.3125, 0.55, 0.3125, 0.5, 0.6884, 0.575, 0.3125, 0.575, 0.3125, 0.5, 0.6884, 0.6, 0.3125, 0.6, 0.3125, 0.5, 0.6884, 0.625, 0.3125, 0.6264, 0.06441, 0.5, 0.1562, 0.6562, 0.1562, 0.6562, 0.1562, 0.5, 0.1562, 0.6264, 0.2481, 0.6264, 0.2481, 0.5, 0.1562, 0.5483, 0.3049, 0.5483, 0.3049, 0.5, 0.1562, 0.4517, 0.3049, 0.4517, 0.3049, 0.5, 0.1562, 0.3736, 0.2481, 0.3736, 0.2481, 0.5, 0.1562, 0.3438, 0.1562, 0.3438, 0.1562, 0.5, 0.1562, 0.3736, 0.06441, 0.3736, 0.06441, 0.5, 0.1562, 0.4517, 0.007647, 0.4517, 0.007647, 0.5, 0.1562, 0.5483, 0.007647, 0.5483, 0.007647, 0.5, 0.1562, 0.6264, 0.06441, 0.375, 0.3125, 0.5, 0.6884, 0.4, 0.3125, 0.4, 0.3125, 0.5, 0.6884, 0.425, 0.3125, 0.425, 0.3125, 0.5, 0.6884, 0.45, 0.3125, 0.45, 0.3125, 0.5, 0.6884, 0.475, 0.3125, 0.475, 0.3125, 0.5, 0.6884, 0.5, 0.3125, 0.5, 0.3125, 0.5, 0.6884, 0.525, 0.3125, 0.525, 0.3125, 0.5, 0.6884, 0.55, 0.3125, 0.55, 0.3125, 0.5, 0.6884, 0.575, 0.3125, 0.575, 0.3125, 0.5, 0.6884, 0.6, 0.3125, 0.6, 0.3125, 0.5, 0.6884, 0.625, 0.3125, 0.6264, 0.06441, 0.5, 0.1562, 0.6562, 0.1562, 0.6562, 0.1562, 0.5, 0.1562, 0.6264, 0.2481, 0.6264, 0.2481, 0.5, 0.1562, 0.5483, 0.3049, 0.5483, 0.3049, 0.5, 0.1562, 0.4517, 0.3049, 0.4517, 0.3049, 0.5, 0.1562, 0.3736, 0.2481, 0.3736, 0.2481, 0.5, 0.1562, 0.3438, 0.1562, 0.3438, 0.1562, 0.5, 0.1562, 0.3736, 0.06441, 0.3736, 0.06441, 0.5, 0.1562, 0.4517, 0.007647, 0.4517, 0.007647, 0.5, 0.1562, 0.5483, 0.007647, 0.5483, 0.007647, 0.5, 0.1562, 0.6264, 0.06441])
me_star.materials.append(mat_initialshadinggroup)
me_star.use_remesh_preserve_volume = False
me_star.use_remesh_preserve_attributes = False
me_star.use_mirror_vertex_groups = False
me_star.update()
me_star.normals_split_custom_set([tuple(v) for v in zip(*[iter([0.005105, -0.8599, -0.5105, 0.005105, -0.8599, -0.5105, 0.005105, -0.8599, -0.5105, 0.3651, -0.9207, -0.1376, 0.3651, -0.9207, -0.1376, 0.3651, -0.9207, -0.1376, -0.3602, -0.9221, -0.141, -0.3602, -0.9221, -0.141, -0.3602, -0.9221, -0.141, 0.0006039, -0.8599, -0.5105, 0.0006039, -0.8599, -0.5105, 0.0006039, -0.8599, -0.5105, -0.1896, -0.9621, 0.1962, -0.1896, -0.9621, 0.1962, -0.1896, -0.9621, 0.1962, -0.359, -0.9285, -0.09477, -0.359, -0.9285, -0.09477, -0.359, -0.9285, -0.09477, 0.1204, -0.965, 0.2329, 0.1204, -0.965, 0.2329, 0.1204, -0.965, 0.2329, -0.1224, -0.9653, 0.2309, -0.1224, -0.9653, 0.2309, -0.1224, -0.9653, 0.2309, 0.3634, -0.927, -0.09237, 0.3634, -0.927, -0.09237, 0.3634, -0.927, -0.09237, 0.188, -0.9617, 0.1995, 0.188, -0.9617, 0.1995, 0.188, -0.9617, 0.1995, 0.1834, 0.9636, 0.1946, 0.1834, 0.9636, 0.1946, 0.1834, 0.9636, 0.1946, 0.3551, 0.9305, -0.09025, 0.3551, 0.9305, -0.09025, 0.3551, 0.9305, -0.09025, -0.1193, 0.967, 0.2251, -0.1193, 0.967, 0.2251, -0.1193, 0.967, 0.2251, 0.1175, 0.9668, 0.2271, 0.1175, 0.9668, 0.2271, 0.1175, 0.9668, 0.2271, -0.3503, 0.9321, -0.09248, -0.3503, 0.9321, -0.09248, -0.3503, 0.9321, -0.09248, -0.1849, 0.964, 0.1913, -0.1849, 0.964, 0.1913, -0.1849, 0.964, 0.1913, 0.000591, 0.8661, -0.4998, 0.000591, 0.8661, -0.4998, 0.000591, 0.8661, -0.4998, -0.3516, 0.926, -0.1377, -0.3516, 0.926, -0.1377, -0.3516, 0.926, -0.1377, 0.3568, 0.9244, -0.1344, 0.3568, 0.9244, -0.1344, 0.3568, 0.9244, -0.1344, 0.004998, 0.8661, -0.4998, 0.004998, 0.8661, -0.4998, 0.004998, 0.8661, -0.4998, 0.005105, -0.8599, -0.5105, 0.005105, -0.8599, -0.5105, 0.005105, -0.8599, -0.5105, 0.3651, -0.9207, -0.1376, 0.3651, -0.9207, -0.1376, 0.3651, -0.9207, -0.1376, -0.3602, -0.9221, -0.141, -0.3602, -0.9221, -0.141, -0.3602, -0.9221, -0.141, 0.0006039, -0.8599, -0.5105, 0.0006039, -0.8599, -0.5105, 0.0006039, -0.8599, -0.5105, -0.1896, -0.9621, 0.1962, -0.1896, -0.9621, 0.1962, -0.1896, -0.9621, 0.1962, -0.359, -0.9285, -0.09477, -0.359, -0.9285, -0.09477, -0.359, -0.9285, -0.09477, 0.1204, -0.965, 0.2329, 0.1204, -0.965, 0.2329, 0.1204, -0.965, 0.2329, -0.1224, -0.9653, 0.2309, -0.1224, -0.9653, 0.2309, -0.1224, -0.9653, 0.2309, 0.3634, -0.927, -0.09237, 0.3634, -0.927, -0.09237, 0.3634, -0.927, -0.09237, 0.188, -0.9617, 0.1995, 0.188, -0.9617, 0.1995, 0.188, -0.9617, 0.1995, 0.1834, 0.9636, 0.1946, 0.1834, 0.9636, 0.1946, 0.1834, 0.9636, 0.1946, 0.3551, 0.9305, -0.09025, 0.3551, 0.9305, -0.09025, 0.3551, 0.9305, -0.09025, -0.1193, 0.967, 0.2251, -0.1193, 0.967, 0.2251, -0.1193, 0.967, 0.2251, 0.1175, 0.9668, 0.2271, 0.1175, 0.9668, 0.2271, 0.1175, 0.9668, 0.2271, -0.3503, 0.9321, -0.09248, -0.3503, 0.9321, -0.09248, -0.3503, 0.9321, -0.09248, -0.1849, 0.964, 0.1913, -0.1849, 0.964, 0.1913, -0.1849, 0.964, 0.1913, 0.000591, 0.8661, -0.4998, 0.000591, 0.8661, -0.4998, 0.000591, 0.8661, -0.4998, -0.3516, 0.926, -0.1377, -0.3516, 0.926, -0.1377, -0.3516, 0.926, -0.1377, 0.3568, 0.9244, -0.1344, 0.3568, 0.9244, -0.1344, 0.3568, 0.9244, -0.1344, 0.004998, 0.8661, -0.4998, 0.004998, 0.8661, -0.4998, 0.004998, 0.8661, -0.4998, 0.005105, -0.8599, -0.5105, 0.005105, -0.8599, -0.5105, 0.005105, -0.8599, -0.5105, 0.3651, -0.9207, -0.1376, 0.3651, -0.9207, -0.1376, 0.3651, -0.9207, -0.1376, -0.3602, -0.9221, -0.141, -0.3602, -0.9221, -0.141, -0.3602, -0.9221, -0.141, 0.0006039, -0.8599, -0.5105, 0.0006039, -0.8599, -0.5105, 0.0006039, -0.8599, -0.5105, -0.1896, -0.9621, 0.1962, -0.1896, -0.9621, 0.1962, -0.1896, -0.9621, 0.1962, -0.359, -0.9285, -0.09477, -0.359, -0.9285, -0.09477, -0.359, -0.9285, -0.09477, 0.1204, -0.965, 0.2329, 0.1204, -0.965, 0.2329, 0.1204, -0.965, 0.2329, -0.1224, -0.9653, 0.2309, -0.1224, -0.9653, 0.2309, -0.1224, -0.9653, 0.2309, 0.3634, -0.927, -0.09237, 0.3634, -0.927, -0.09237, 0.3634, -0.927, -0.09237, 0.188, -0.9617, 0.1995, 0.188, -0.9617, 0.1995, 0.188, -0.9617, 0.1995, 0.1834, 0.9636, 0.1946, 0.1834, 0.9636, 0.1946, 0.1834, 0.9636, 0.1946, 0.3551, 0.9305, -0.09025, 0.3551, 0.9305, -0.09025, 0.3551, 0.9305, -0.09025, -0.1193, 0.967, 0.2251, -0.1193, 0.967, 0.2251, -0.1193, 0.967, 0.2251, 0.1175, 0.9668, 0.2271, 0.1175, 0.9668, 0.2271, 0.1175, 0.9668, 0.2271, -0.3503, 0.9321, -0.09248, -0.3503, 0.9321, -0.09248, -0.3503, 0.9321, -0.09248, -0.1849, 0.964, 0.1913, -0.1849, 0.964, 0.1913, -0.1849, 0.964, 0.1913, 0.000591, 0.8661, -0.4998, 0.000591, 0.8661, -0.4998, 0.000591, 0.8661, -0.4998, -0.3516, 0.926, -0.1377, -0.3516, 0.926, -0.1377, -0.3516, 0.926, -0.1377, 0.3568, 0.9244, -0.1344, 0.3568, 0.9244, -0.1344, 0.3568, 0.9244, -0.1344, 0.004998, 0.8661, -0.4998, 0.004998, 0.8661, -0.4998, 0.004998, 0.8661, -0.4998])] * 3)])
me_cubebutton = bpy.data.meshes.new('CubeButton')
me_cubebutton.from_pydata([(-0.6399, -1.0, -0.1905), (-1.0, -0.6399, -0.1905), (-0.7512, -0.9824, -0.1905), (-0.8516, -0.9312, -0.1905), (-0.9312, -0.8516, -0.1905), (-0.9824, -0.7512, -0.1905), (-1.0, -0.6399, 0.1905), (-0.6399, -1.0, 0.1905), (-0.9824, -0.7512, 0.1905), (-0.9312, -0.8516, 0.1905), (-0.8516, -0.9312, 0.1905), (-0.7512, -0.9824, 0.1905), (-1.0, 0.6399, -0.1905), (-0.6399, 1.0, -0.1905), (-0.9824, 0.7512, -0.1905), (-0.9312, 0.8516, -0.1905), (-0.8516, 0.9312, -0.1905), (-0.7512, 0.9824, -0.1905), (-0.6399, 1.0, 0.1905), (-1.0, 0.6399, 0.1905), (-0.7512, 0.9824, 0.1905), (-0.8516, 0.9312, 0.1905), (-0.9312, 0.8516, 0.1905), (-0.9824, 0.7512, 0.1905), (1.0, -0.6399, -0.1905), (0.6399, -1.0, -0.1905), (0.9824, -0.7512, -0.1905), (0.9312, -0.8516, -0.1905), (0.8516, -0.9312, -0.1905), (0.7512, -0.9824, -0.1905), (0.6399, -1.0, 0.1905), (1.0, -0.6399, 0.1905), (0.7512, -0.9824, 0.1905), (0.8516, -0.9312, 0.1905), (0.9312, -0.8516, 0.1905), (0.9824, -0.7512, 0.1905), (0.6399, 1.0, -0.1905), (1.0, 0.6399, -0.1905), (0.7512, 0.9824, -0.1905), (0.8516, 0.9312, -0.1905), (0.9312, 0.8516, -0.1905), (0.9824, 0.7512, -0.1905), (1.0, 0.6399, 0.1905), (0.6399, 1.0, 0.1905), (0.9824, 0.7512, 0.1905), (0.9312, 0.8516, 0.1905), (0.8516, 0.9312, 0.1905), (0.7512, 0.9824, 0.1905)], [], [(25, 30, 7, 0), (37, 42, 31, 24), (42, 44, 45, 46, 47, 43, 18, 20, 21, 22, 23, 19, 6, 8, 9, 10, 11, 7, 30, 32, 33, 34, 35, 31), (1, 6, 19, 12), (13, 18, 43, 36), (0, 7, 11, 2), (2, 11, 10, 3), (3, 10, 9, 4), (4, 9, 8, 5), (5, 8, 6, 1), (18, 13, 17, 20), (20, 17, 16, 21), (21, 16, 15, 22), (22, 15, 14, 23), (23, 14, 12, 19), (42, 37, 41, 44), (44, 41, 40, 45), (45, 40, 39, 46), (46, 39, 38, 47), (47, 38, 36, 43), (30, 25, 29, 32), (32, 29, 28, 33), (33, 28, 27, 34), (34, 27, 26, 35), (35, 26, 24, 31), (12, 14, 15, 16, 17, 13, 36, 38, 39, 40, 41, 37, 24, 26, 27, 28, 29, 25, 0, 2, 3, 4, 5, 1)])
_uv = me_cubebutton.uv_layers.new(name='UVMap')
_uv.uv.foreach_set('vector', [0.375, 0.795, 0.625, 0.795, 0.625, 0.955, 0.375, 0.955, 0.375, 0.545, 0.625, 0.545, 0.625, 0.705, 0.375, 0.705, 0.625, 0.545, 0.6257, 0.5311, 0.6279, 0.5186, 0.6312, 0.4905, 0.6354, 0.48, 0.67, 0.5, 0.83, 0.5, 0.698, 0.3548, 0.7021, 0.3486, 0.7055, 0.3271, 0.7076, 0.323, 0.875, 0.545, 0.875, 0.705, 0.8728, 0.7189, 0.8664, 0.7314, 0.8564, 0.7414, 0.8439, 0.7478, 0.83, 0.75, 0.67, 0.75, 0.6354, 0.77, 0.6312, 0.7595, 0.6279, 0.7314, 0.6257, 0.7189, 0.625, 0.705, 0.375, 0.04501, 0.625, 0.04501, 0.625, 0.205, 0.375, 0.205, 0.375, 0.295, 0.625, 0.295, 0.625, 0.455, 0.375, 0.455, 0.375, 0.955, 0.625, 0.955, 0.625, 0.9689, 0.375, 0.9689, 0.375, 0.9689, 0.625, 0.9689, 0.625, 0.9814, 0.375, 0.9814, 0.375, 0.9814, 0.625, 0.9814, 0.625, 1.0, 0.375, 1.0, 0.375, 0.01855, 0.625, 0.01855, 0.625, 0.0311, 0.375, 0.0311, 0.375, 0.0311, 0.625, 0.0311, 0.625, 0.04501, 0.375, 0.04501, 0.625, 0.295, 0.375, 0.295, 0.302, 0.3548, 0.698, 0.3548, 0.698, 0.3548, 0.302, 0.3548, 0.2979, 0.3486, 0.7021, 0.3486, 0.7021, 0.3486, 0.2979, 0.3486, 0.2945, 0.3271, 0.7055, 0.3271, 0.7055, 0.3271, 0.2945, 0.3271, 0.2924, 0.323, 0.7076, 0.323, 0.7076, 0.323, 0.2924, 0.323, 0.375, 0.205, 0.625, 0.205, 0.625, 0.545, 0.375, 0.545, 0.3743, 0.5311, 0.6257, 0.5311, 0.6257, 0.5311, 0.3743, 0.5311, 0.3721, 0.5186, 0.6279, 0.5186, 0.6279, 0.5186, 0.3721, 0.5186, 0.3688, 0.4905, 0.6312, 0.4905, 0.6312, 0.4905, 0.3688, 0.4905, 0.3646, 0.48, 0.6354, 0.48, 0.6354, 0.48, 0.3646, 0.48, 0.375, 0.455, 0.625, 0.455, 0.625, 0.795, 0.375, 0.795, 0.3646, 0.77, 0.6354, 0.77, 0.6354, 0.77, 0.3646, 0.77, 0.3688, 0.7595, 0.6312, 0.7595, 0.6312, 0.7595, 0.3688, 0.7595, 0.3721, 0.7314, 0.6279, 0.7314, 0.6279, 0.7314, 0.3721, 0.7314, 0.3743, 0.7189, 0.6257, 0.7189, 0.6257, 0.7189, 0.3743, 0.7189, 0.375, 0.705, 0.625, 0.705, 0.125, 0.545, 0.2924, 0.323, 0.2945, 0.3271, 0.2979, 0.3486, 0.302, 0.3548, 0.17, 0.5, 0.33, 0.5, 0.3646, 0.48, 0.3688, 0.4905, 0.3721, 0.5186, 0.3743, 0.5311, 0.375, 0.545, 0.375, 0.705, 0.3743, 0.7189, 0.3721, 0.7314, 0.3688, 0.7595, 0.3646, 0.77, 0.33, 0.75, 0.17, 0.75, 0.1561, 0.7478, 0.1436, 0.7414, 0.1336, 0.7314, 0.1272, 0.7189, 0.125, 0.705])
me_cubebutton.use_remesh_preserve_volume = False
me_cubebutton.use_remesh_preserve_attributes = False
me_cubebutton.use_mirror_vertex_groups = False
me_cubebutton.update()

# ---- objects
ob_cube_smooth_002 = bpy.data.objects.new('Cube_Smooth.002', me_cube_002)
ob_cube_smooth_003 = bpy.data.objects.new('Cube_Smooth.003', me_cube_003)
ob_cube_smooth_004 = bpy.data.objects.new('Cube_Smooth.004', me_cube_006)
ob_icosphere = bpy.data.objects.new('Icosphere', me_icosphere)
ob_merkabastar = bpy.data.objects.new('MerkabaStar', me_merkabastar)
ob_icosphere_001 = bpy.data.objects.new('Icosphere.001', me_icosphere_001)
ob_icosphere_002 = bpy.data.objects.new('Icosphere.002', me_icosphere_002)
ob_icosphere_003 = bpy.data.objects.new('Icosphere.003', me_icosphere_003)
ob_star = bpy.data.objects.new('Star', me_star)
ob_cubebutton = bpy.data.objects.new('CubeButton', me_cubebutton)

# ---- transforms, parenting, visibility, modifiers, constraints
ob_cube_smooth_002.location = (0.0, 0.0, 0.0)
ob_cube_smooth_002.lineart.crease_threshold = 0.0
ob_cube_smooth_003.location = (0.0, 0.0, 0.0)
ob_cube_smooth_003.lineart.crease_threshold = 0.0
ob_cube_smooth_004.location = (0.0, 0.0, 0.0)
ob_cube_smooth_004.lineart.crease_threshold = 0.0
ob_icosphere.location = (0.0, 0.0, 0.0)
ob_icosphere.lineart.crease_threshold = 0.0
ob_merkabastar.location = (1.901e-08, -3.543e-08, 0.08355)
ob_merkabastar.lineart.crease_threshold = 0.0
ob_icosphere_001.location = (0.0, 0.0, 0.0)
ob_icosphere_001.lineart.crease_threshold = 0.0
ob_icosphere_002.location = (0.0, 0.0, 0.0)
ob_icosphere_002.lineart.crease_threshold = 0.0
ob_icosphere_003.location = (0.0, 0.0, 0.0)
ob_icosphere_003.lineart.crease_threshold = 0.0
ob_star.location = (0.0, 0.0, 0.0)
ob_star.rotation_euler = (1.571, -0.0, 0.0)
ob_star.lineart.crease_threshold = 0.0
ob_cubebutton.location = (0.0, 0.0, 0.0)
ob_cubebutton.lineart.crease_threshold = 0.0

# ---- collection membership
col_collection.objects.link(ob_cube_smooth_002)
col_collection.objects.link(ob_cube_smooth_003)
col_collection.objects.link(ob_cube_smooth_004)
col_collection.objects.link(ob_icosphere)
col_collection.objects.link(ob_merkabastar)
col_collection.objects.link(ob_icosphere_001)
col_collection.objects.link(ob_icosphere_002)
col_collection.objects.link(ob_icosphere_003)
col_collection.objects.link(ob_star)
col_collection.objects.link(ob_cubebutton)

# ---- scene / render settings (as saved in the file)
scene.frame_start = 1; scene.frame_end = 250; scene.frame_set(23)
scene.render.engine = 'BLENDER_EEVEE_NEXT'
scene.cycles.use_denoising = False
scene.cycles.samples = 128
scene.cycles.sampling_pattern = 'TABULATED_SOBOL'
scene.cycles.use_adaptive_sampling = False
scene.cycles.use_light_tree = False
scene.view_settings.view_transform = 'Filmic'
bpy.context.view_layer.update()

# ---- added for rendering (the .blend has no active camera and no usable light): camera, sun
cam_auto = bpy.data.cameras.new('AutoCamera')
cam_auto.lens = 50.0
cam_auto.sensor_width = 36.0
cam_auto.clip_end = 1000.0
ob_auto_camera = bpy.data.objects.new('AutoCamera', cam_auto)
scene.collection.objects.link(ob_auto_camera)
ob_auto_camera.location = (20.3403, -23.9243, 16.8607)
ob_auto_camera.rotation_euler = (1.09748, -7.21219e-08, 0.694738)
scene.camera = ob_auto_camera
light_auto_sun = bpy.data.lights.new('AutoSun', 'SUN')
light_auto_sun.energy = 3.0
light_auto_sun.angle = 0.0523599
ob_auto_sun = bpy.data.objects.new('AutoSun', light_auto_sun)
scene.collection.objects.link(ob_auto_sun)
ob_auto_sun.rotation_euler = (0.872665, 0.174533, 0.523599)
bpy.context.view_layer.update()
